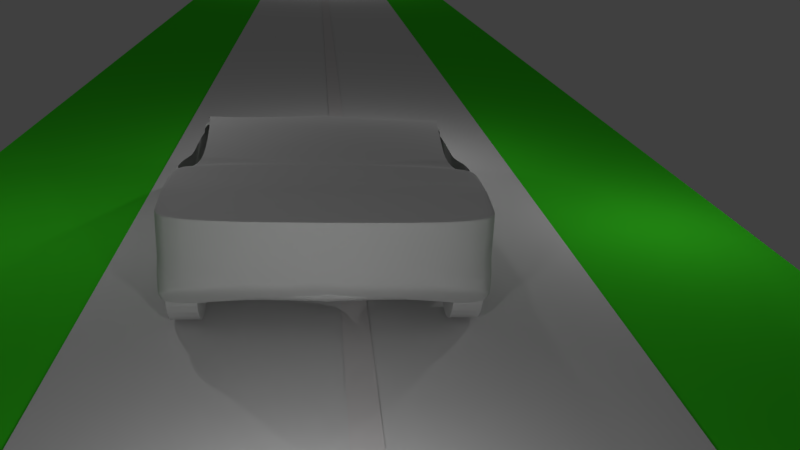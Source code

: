# Source: p4.blend  (saved by Blender 2.78.0; exported with 4.5.12 LTS)
import bpy
from mathutils import Matrix  # noqa: F401  (used for matrix-valued properties, if any)

bpy.ops.wm.read_factory_settings(use_empty=True)
scene = bpy.context.scene
scene.name = 'Scene'

# ---- collections
col_collection_1 = bpy.data.collections.new('Collection 1'); scene.collection.children.link(col_collection_1)

# ---- materials (node trees are filled in below, after node groups)
mat_material_006 = bpy.data.materials.new('Material.006')
mat_material_006.alpha_threshold = 0.0
mat_material_006.use_transparent_shadow = False
mat_material_006.roughness = 0.5
mat_material_002 = bpy.data.materials.new('Material.002')
mat_material_002.alpha_threshold = 0.0
mat_material_002.use_transparent_shadow = False
mat_material_002.roughness = 0.5
mat_material_004 = bpy.data.materials.new('Material.004')
mat_material_004.alpha_threshold = 0.0
mat_material_004.use_transparent_shadow = False
mat_material_004.diffuse_color = (0.8, 0.7761, 0.7761, 1.0)
mat_material_004.roughness = 0.5
mat_material_003 = bpy.data.materials.new('Material.003')
mat_material_003.alpha_threshold = 0.0
mat_material_003.use_transparent_shadow = False
mat_material_003.preview_render_type = 'FLAT'
mat_material_003.roughness = 0.5
mat_material_001 = bpy.data.materials.new('Material.001')
mat_material_001.alpha_threshold = 0.0
mat_material_001.use_transparent_shadow = False
mat_material_001.preview_render_type = 'FLAT'
mat_material_001.diffuse_color = (0.0562, 0.8, 0.02286, 1.0)
mat_material_001.specular_color = (0.114, 1.0, 0.006806)
mat_material_001.roughness = 0.5
mat_material_001.specular_intensity = 0.0
mat_material = bpy.data.materials.new('Material')
mat_material.alpha_threshold = 0.0
mat_material.use_transparent_shadow = False
mat_material.roughness = 0.5
mat_material.line_color = (0.0, 0.0, 0.0, 1.0)

# ---- material node trees

# ---- world
world_world = bpy.data.worlds.new('World'); scene.world = world_world
world_world.color = (0.05088, 0.05088, 0.05088)
world_world.use_sun_shadow = False
world_world.sun_shadow_jitter_overblur = 0.0
world_world.cycles.sampling_method = 'MANUAL'

# ---- cameras
cam_camera3a = bpy.data.cameras.new('Camera3a')
cam_camera3a.clip_end = 100.0
cam_camera3a.lens = 35.0
cam_camera3a.sensor_width = 32.0
cam_camera3a.sensor_height = 18.0
cam_camera3a.display_size = 2.0
cam_camera3a.dof.focus_distance = 0.0
cam_camera3a.dof.aperture_fstop = 128.0
cam_camera3a.dof.aperture_blades = 6
cam_camera = bpy.data.cameras.new('Camera')
cam_camera.clip_end = 100.0
cam_camera.lens = 35.0
cam_camera.sensor_width = 32.0
cam_camera.sensor_height = 18.0
cam_camera.ortho_scale = 7.314
cam_camera.dof.focus_distance = 0.0
cam_camera.dof.aperture_fstop = 128.0

# ---- lights
light_lamp_005 = bpy.data.lights.new('Lamp.005', 'POINT')
light_lamp_005.transmission_factor = 0.0
light_lamp_005.cutoff_distance = 30.0
light_lamp_005.energy = 100.0
light_lamp_005.shadow_buffer_clip_start = 1.001
light_lamp_005.shadow_soft_size = 0.1
light_lamp_005.shadow_maximum_resolution = 0.006
light_lamp_005.use_absolute_resolution = True
light_lamp_004 = bpy.data.lights.new('Lamp.004', 'POINT')
light_lamp_004.transmission_factor = 0.0
light_lamp_004.cutoff_distance = 30.0
light_lamp_004.energy = 100.0
light_lamp_004.shadow_buffer_clip_start = 1.001
light_lamp_004.shadow_soft_size = 0.1
light_lamp_004.shadow_maximum_resolution = 0.006
light_lamp_004.use_absolute_resolution = True
light_lamp_003 = bpy.data.lights.new('Lamp.003', 'POINT')
light_lamp_003.transmission_factor = 0.0
light_lamp_003.cutoff_distance = 30.0
light_lamp_003.energy = 100.0
light_lamp_003.shadow_buffer_clip_start = 1.001
light_lamp_003.shadow_soft_size = 0.1
light_lamp_003.shadow_maximum_resolution = 0.006
light_lamp_003.use_absolute_resolution = True
light_lamp_002 = bpy.data.lights.new('Lamp.002', 'POINT')
light_lamp_002.transmission_factor = 0.0
light_lamp_002.cutoff_distance = 30.0
light_lamp_002.energy = 100.0
light_lamp_002.shadow_buffer_clip_start = 1.001
light_lamp_002.shadow_soft_size = 0.1
light_lamp_002.shadow_maximum_resolution = 0.006
light_lamp_002.use_absolute_resolution = True
light_lamp_001 = bpy.data.lights.new('Lamp.001', 'POINT')
light_lamp_001.transmission_factor = 0.0
light_lamp_001.cutoff_distance = 30.0
light_lamp_001.energy = 100.0
light_lamp_001.shadow_buffer_clip_start = 1.001
light_lamp_001.shadow_soft_size = 0.1
light_lamp_001.shadow_maximum_resolution = 0.006
light_lamp_001.use_absolute_resolution = True
light_lamp = bpy.data.lights.new('Lamp', 'POINT')
light_lamp.transmission_factor = 0.0
light_lamp.cutoff_distance = 30.0
light_lamp.energy = 100.0
light_lamp.shadow_buffer_clip_start = 1.001
light_lamp.shadow_soft_size = 0.1
light_lamp.shadow_maximum_resolution = 0.006
light_lamp.use_absolute_resolution = True

# ---- meshes
me_cube_001 = bpy.data.meshes.new('Cube.001')
me_cube_001.from_pydata([(2.254, 4.399, -1.97), (2.254, -4.084, -1.203), (2.254, 4.399, -1.941), (2.254, -4.084, -0.2526), (1.788e-07, 4.399, -1.97), (0.0, -4.084, -1.203), (2.384e-07, 4.399, -1.941), (-5.364e-07, -4.084, -0.2526), (2.254, 3.457, -2.013), (1.52, -2.206, -1.772), (2.254, 1.634, -1.945), (2.254, 0.6289, -1.923), (2.254, -0.3137, -1.9), (2.254, -1.256, -1.878), (2.254, 3.457, -0.9279), (2.254, 2.514, -0.5677), (2.014, 0.6368, 0.00483), (1.906, -0.3018, 0.0665), (1.844, -1.242, 0.02586), (2.254, -2.627, -0.14), (2.254, -3.141, -0.14), (1.523e-07, 3.457, -0.9279), (6.623e-08, 2.514, -0.5677), (-1.987e-08, 1.571, -0.2301), (-1.06e-07, 0.6289, 0.06258), (-1.921e-07, -0.3137, 0.1526), (-2.782e-07, -1.256, 0.1301), (-3.643e-07, -2.641, -0.1317), (-4.503e-07, -3.141, -0.14), (5.96e-08, -1.256, -1.878), (7.947e-08, -0.3137, -1.9), (9.934e-08, 0.6289, -1.923), (1.192e-07, 1.571, -1.945), (1.391e-07, 2.514, -1.945), (1.589e-07, 3.457, -2.013), (1.689e-07, 3.928, -2.013), (2.254, 3.928, -2.013), (2.254, 3.928, -1.164), (1.954e-07, 3.928, -1.164), (2.254, -2.108, -1.772), (2.254, -2.121, -0.04043), (-3.325e-07, -2.13, -0.03516), (4.706e-08, -2.086, -1.772), (4.832e-08, -2.003, -1.841), (2.254, -2.023, -1.841), (1.849, -2.02, -0.1303), (-3.271e-07, -2.043, -0.01864), (1.517, -3.606, -1.653), (2.254, 2.035, -0.3963), (2.251e-08, 2.035, -0.3963), (1.29e-07, 2.035, -1.94), (2.254, 1.759, -1.952), (-1.131e-08, 1.665, -0.2682), (-2.752e-09, 1.759, -0.3062), (1.232e-07, 1.759, -1.952), (1.246e-07, 1.827, -1.931), (2.254, 1.827, -1.931), (2.254, 1.827, -0.3102), (3.439e-09, 1.827, -0.3102), (0.0, -4.084, -1.203), (2.254, 2.832, -0.6891), (9.523e-08, 2.832, -0.6891), (1.458e-07, 2.832, -1.941), (1.529e-07, 3.171, -2.007), (2.254, 3.171, -2.007), (2.254, 3.171, -0.8186), (1.262e-07, 3.171, -0.8186), (2.254, -3.56, -1.639), (2.254, -3.506, -0.1943), (-4.836e-07, -3.506, -0.1943), (2.254, 4.399, -1.969), (2.254, -4.084, -0.2518), (2.201e-07, 4.399, -1.97), (-3.714e-07, -4.084, -0.2518), (2.254, 3.457, -1.012), (2.254, 2.514, -0.5687), (2.254, 1.407, -0.5453), (2.254, 0.6289, -0.5266), (2.254, -0.3137, -0.4574), (2.254, -1.18, -0.2923), (2.254, -2.627, -0.1425), (2.254, -3.141, -0.1406), (2.254, 3.928, -1.458), (2.254, -2.117, -0.1932), (2.254, -2.031, -0.2027), (2.254, 2.035, -0.5997), (2.254, 1.759, -0.5738), (2.254, 1.827, -0.5809), (2.254, 2.832, -0.6883), (2.254, 3.171, -0.9129), (2.254, -3.56, -0.1832), (1.725e-07, 4.101, -1.997), (2.254, 4.101, -1.997), (2.254, 4.101, -1.449), (2.112e-07, 4.101, -1.449), (2.254, 4.101, -1.774), (2.254, 3.736, -2.013), (2.254, 3.736, -1.068), (1.778e-07, 3.736, -1.068), (1.648e-07, 3.736, -2.013), (2.254, 3.736, -1.168), (2.254, 0.1074, -1.911), (1.954, 0.1175, 0.03895), (-1.536e-07, 0.1074, 0.1124), (8.835e-08, 0.1074, -1.911), (2.254, 0.1074, -0.5317), (-3.173e-07, -4.084, -0.26), (2.254, 3.457, -1.017), (2.254, 2.514, -0.7908), (2.254, 1.473, -0.5484), (2.254, 0.6289, -1.664), (2.254, -0.3137, -1.569), (2.254, -1.18, -0.2953), (2.254, -2.627, -0.478), (2.254, -3.141, -0.4646), (2.254, 3.928, -1.452), (2.254, -2.116, -1.009), (2.254, -2.03, -0.2026), (2.254, 2.035, -0.5995), (2.254, 1.759, -0.5792), (2.254, 1.827, -0.5822), (2.254, 2.832, -0.9033), (2.254, 3.171, -0.9149), (2.254, -3.56, -0.8022), (2.254, 4.399, -1.969), (2.254, -4.084, -1.194), (2.141e-07, 4.399, -1.97), (2.254, 4.101, -1.784), (2.254, 3.736, -1.171), (2.254, 0.1074, -1.612), (2.254, -3.351, -0.1712), (-4.694e-07, -3.351, -0.1712), (2.254, -3.382, -0.165), (2.254, -3.382, -0.5855), (2.254, -2.884, -0.14), (-4.073e-07, -2.891, -0.1359), (2.254, -2.884, -0.1415), (2.254, -2.884, -0.4224), (2.254, -2.374, -0.09022), (-3.484e-07, -2.386, -0.08342), (2.254, -2.372, -0.1678), (2.254, -2.371, -0.6189), (4.528e-08, -2.208, -1.755), (2.254, -2.234, -1.755), (2.254, -2.244, -0.06466), (-3.402e-07, -2.255, -0.05865), (2.254, -2.241, -0.1809), (2.254, -2.24, -0.8194), (2.254, -0.5276, -1.895), (7.496e-08, -0.5276, -1.895), (2.254, -0.5276, -0.4199), (2.254, -0.5276, -1.54), (2.254, 1.1, -1.934), (1.093e-07, 1.1, -1.934), (2.254, 1.1, -0.5391), (2.254, 1.1, -1.692), (1.139e-07, 1.32, -1.939), (2.254, 1.32, -1.939), (2.254, 1.406, -0.5449), (2.254, 1.374, -1.702), (2.254, 3.056, -1.985), (2.254, 3.056, -0.7748), (1.157e-07, 3.056, -0.7748), (1.505e-07, 3.056, -1.985), (2.254, 3.056, -0.8369), (2.254, 3.056, -1.133), (1.253e-07, 1.862, -1.932), (2.254, 1.851, -1.932), (2.254, 1.862, -0.3248), (6.661e-09, 1.862, -0.3248), (2.254, 1.862, -0.5841), (2.254, 1.862, -0.5851), (2.254, 2.035, -0.9343), (2.254, 4.399, -1.969), (2.254, -4.084, -0.2534), (2.181e-07, 4.399, -1.97), (-3.532e-07, -4.084, -0.2983), (2.254, 3.457, -1.014), (2.254, 2.514, -0.636), (2.254, 1.429, -0.5464), (2.254, 0.6289, -0.9086), (2.254, -0.3137, -0.8307), (2.254, -1.18, -0.2933), (2.254, -2.627, -0.2552), (2.254, -3.141, -0.2494), (2.254, 3.928, -1.456), (2.254, -2.117, -0.5977), (2.254, -2.031, -0.2027), (2.254, 2.035, -0.5997), (2.254, 1.759, -0.5756), (2.254, 1.827, -0.5813), (2.254, 2.832, -0.7496), (2.254, 3.171, -0.9136), (2.254, -3.56, -0.4888), (2.254, 4.101, -1.777), (2.254, 3.736, -1.169), (2.254, 0.1074, -0.8946), (2.254, -3.382, -0.3606), (2.254, -2.884, -0.2359), (2.254, -2.372, -0.3411), (2.254, -2.241, -0.4388), (2.254, -0.5276, -0.7963), (2.254, 1.1, -0.9699), (2.254, 1.396, -1.021), (2.254, 3.056, -0.9365), (2.254, 1.862, -0.5844), (2.254, 1.851, -1.19), (-1.646e-07, -4.084, -0.7135), (2.254, -3.701, -1.205), (2.254, -4.084, -1.198), (-8.232e-08, -4.084, -0.9581), (2.254, -4.084, -1.2), (2.254, -3.696, -1.422), (2.254, -3.69, -0.988), (-2.468e-07, -4.084, -0.4694), (2.254, -4.084, -1.196), (2.254, 1.609, -1.945), (2.254, 0.6289, -1.915), (2.254, -0.3137, -1.903), (2.254, -1.244, -1.882), (2.254, -2.11, -1.773), (2.254, -2.024, -1.825), (2.254, 1.759, -1.945), (2.254, 1.772, -1.721), (2.254, 0.1074, -1.908), (2.254, -2.149, -1.609), (2.254, -0.5276, -1.894), (2.254, 1.1, -1.929), (2.254, 1.328, -1.935), (2.254, 1.545, -1.291), (2.254, 0.6289, -1.797), (2.254, -0.3137, -1.746), (2.254, -1.214, -1.138), (2.254, -2.113, -1.415), (2.254, -2.027, -1.065), (2.254, 1.759, -1.305), (2.254, 1.827, -1.187), (2.254, 0.1074, -1.769), (2.254, -2.126, -1.239), (2.254, -0.5276, -1.728), (2.254, 1.1, -1.818), (2.254, 1.35, -1.826), (2.254, -2.138, -1.029), (0.0, -4.084, -1.203), (-0.0332, -3.703, -1.684), (-0.005539, -2.168, -1.803), (2.254, 3.457, -1.854), (2.254, 3.928, -1.924), (2.254, 3.171, -1.833), (2.254, 4.101, -1.963), (2.254, 3.736, -1.879), (2.254, 4.399, -1.97), (1.844e-07, 4.399, -1.97), (2.254, 3.154, -1.849), (2.254, 4.399, -1.969), (1.909e-07, 4.399, -1.97), (2.254, 3.457, -1.672), (2.254, 3.928, -1.821), (2.254, 3.171, -1.633), (2.254, 4.101, -1.924), (2.254, 3.736, -1.725), (2.254, 3.171, -1.693), (2.254, 4.399, -1.969), (2.025e-07, 4.399, -1.97), (2.254, 3.457, -1.344), (2.254, 3.928, -1.636), (2.254, 3.171, -1.274), (2.254, 4.101, -1.854), (2.254, 3.736, -1.448), (2.254, 3.14, -1.413), (2.254, 4.399, -1.969), (2.093e-07, 4.399, -1.97), (2.254, 3.457, -1.153), (2.254, 3.928, -1.528), (2.254, 3.171, -1.064), (2.254, 4.101, -1.813), (2.254, 3.736, -1.286), (2.254, 3.123, -1.249), (2.254, 2.673, -0.6284), (8.073e-08, 2.673, -0.6284), (2.254, 2.673, -0.6285), (2.254, 2.673, -0.8199), (2.254, 2.673, -0.6928), (2.254, 2.275, -0.8083), (2.254, 1.949, -0.3605), (1.459e-08, 1.949, -0.3605), (2.254, 1.949, -0.5919), (2.254, 1.949, -0.5923), (2.254, 1.949, -0.592), (2.254, 1.949, -1.019), (2.254, 1.775, -1.561), (2.254, 1.761, -1.454), (1.515, 4.399, -1.97), (1.515, 4.399, -1.941), (1.515, 3.457, -2.013), (1.515, 2.514, -1.945), (1.515, 1.614, -1.945), (1.515, 0.6289, -1.923), (1.515, -0.3137, -1.9), (1.515, -1.256, -1.878), (1.515, 3.457, -0.9279), (1.515, 2.514, -0.5677), (1.515, 3.928, -1.164), (1.515, 3.928, -2.013), (1.515, -2.101, -1.772), (1.515, -2.016, -1.841), (1.515, 2.035, -0.3963), (1.515, 2.035, -1.94), (1.515, 1.759, -1.952), (1.515, 1.827, -1.931), (1.515, 1.827, -0.3102), (1.515, 2.832, -0.6891), (1.515, 2.832, -1.941), (1.515, 3.171, -2.007), (1.515, 3.171, -0.8186), (1.515, 4.399, -1.969), (1.515, 4.101, -1.997), (1.515, 4.101, -1.449), (1.515, 3.736, -1.068), (1.515, 3.736, -2.013), (1.515, 0.1074, -1.911), (1.515, 4.399, -1.969), (1.515, -2.226, -1.755), (1.515, -0.5276, -1.895), (1.515, 1.1, -1.934), (1.515, 1.32, -1.939), (1.515, 3.056, -1.985), (1.515, 3.056, -0.7748), (1.515, 1.862, -0.3248), (1.515, 1.855, -1.932), (1.515, 4.399, -1.969), (1.515, 4.399, -1.97), (1.515, 4.399, -1.97), (1.515, 4.399, -1.969), (1.515, 4.399, -1.969), (1.515, 2.673, -0.6284), (1.515, 1.949, -0.3605), (2.243, 1.808, -0.3184), (2.231, 1.819, -0.339), (0.2168, 1.811, -0.2812), (-1.06e-07, 0.6289, 0.06258), (0.2168, 1.811, -0.2812)], [(16, 337)], [(90, 68, 3, 71), (331, 292, 4, 252), (71, 3, 7, 73), (68, 69, 7, 3), (319, 294, 34, 99), (312, 295, 33, 62), (308, 296, 32, 54), (324, 297, 31, 153), (320, 298, 30, 104), (323, 299, 29, 149), (318, 98, 21, 300), (335, 279, 22, 301), (102, 103, 25, 17), (17, 25, 26, 18), (138, 139, 27, 19), (134, 135, 28, 20), (100, 97, 14, 74), (280, 278, 15, 75), (140, 138, 19, 80), (136, 134, 20, 81), (95, 93, 37, 82), (317, 94, 38, 302), (316, 303, 35, 91), (84, 45, 40, 83), (45, 46, 41, 40), (305, 304, 42, 43), (299, 305, 43, 29), (18, 26, 46, 45), (75, 15, 48, 85), (301, 22, 49, 306), (295, 307, 50, 33), (309, 308, 54, 55), (329, 309, 55, 166), (328, 169, 58, 310), (170, 168, 57, 87), (164, 161, 60, 88), (327, 162, 61, 311), (326, 312, 62, 163), (294, 313, 63, 34), (300, 21, 66, 314), (74, 14, 65, 89), (130, 131, 69, 68), (132, 130, 68, 90), (197, 132, 90, 193), (177, 74, 89, 192), (204, 164, 88, 191), (205, 170, 87, 190), (190, 87, 86, 189), (178, 75, 85, 188), (182, 79, 84, 187), (187, 84, 83, 186), (194, 95, 82, 185), (198, 136, 81, 184), (199, 140, 80, 183), (201, 150, 79, 182), (196, 105, 78, 181), (202, 154, 77, 180), (189, 86, 76, 179), (282, 280, 75, 178), (195, 100, 74, 177), (174, 71, 73, 176), (293, 315, 72, 6), (193, 90, 71, 174), (173, 70, 95, 194), (292, 316, 91, 4), (293, 6, 94, 317), (70, 2, 93, 95), (185, 82, 100, 195), (82, 37, 97, 100), (302, 38, 98, 318), (303, 319, 99, 35), (180, 77, 105, 196), (16, 24, 103, 102), (297, 320, 104, 31), (53, 57, 310, 58), (230, 110, 129, 237), (273, 115, 128, 276), (270, 124, 127, 275), (213, 123, 125, 215), (215, 125, 106, 214), (276, 128, 107, 272), (1, 211, 210, 5), (235, 119, 109, 229), (240, 155, 110, 230), (237, 129, 111, 231), (239, 151, 112, 232), (275, 127, 115, 273), (234, 117, 116, 233), (232, 112, 117, 234), (212, 208, 209, 211), (236, 120, 119, 235), (167, 290, 206, 171, 120, 236, 291, 223, 56), (67, 212, 211, 1), (272, 107, 122, 274), (330, 321, 126, 175), (184, 81, 132, 197), (81, 20, 130, 132), (20, 28, 131, 130), (183, 80, 136, 198), (80, 19, 134, 136), (19, 27, 135, 134), (200, 146, 140, 199), (146, 144, 138, 140), (144, 145, 139, 138), (304, 322, 142, 42), (40, 41, 145, 144), (83, 40, 144, 146), (186, 83, 146, 200), (233, 116, 147, 242, 238), (231, 111, 151, 239), (181, 78, 150, 201), (298, 323, 149, 30), (241, 159, 155, 240), (203, 158, 154, 202), (325, 324, 153, 156), (296, 325, 156, 32), (179, 76, 158, 203), (229, 109, 159, 241), (274, 122, 165, 277), (192, 89, 164, 204), (313, 326, 163, 63), (314, 66, 162, 327), (89, 65, 161, 164), (211, 209, 207, 210), (288, 286, 170, 205), (286, 284, 168, 170), (336, 285, 169, 328), (307, 329, 166, 50), (287, 288, 205, 171), (122, 192, 204, 165), (109, 179, 203, 159), (159, 203, 202, 155), (111, 181, 201, 151), (116, 186, 200, 147), (147, 200, 199, 141), (113, 183, 198, 137), (114, 184, 197, 133), (315, 330, 175, 72), (110, 180, 196, 129), (115, 185, 195, 128), (124, 173, 194, 127), (123, 193, 174, 125), (125, 174, 176, 106), (128, 195, 177, 107), (281, 282, 178, 108), (119, 189, 179, 109), (155, 202, 180, 110), (129, 196, 181, 111), (151, 201, 182, 112), (141, 199, 183, 113), (137, 198, 184, 114), (127, 194, 185, 115), (117, 187, 186, 116), (112, 182, 187, 117), (121, 191, 282, 281), (120, 190, 189, 119), (171, 205, 190, 120), (165, 204, 191, 121), (107, 177, 192, 122), (133, 197, 193, 123), (191, 88, 280, 282), (289, 287, 171, 206), (209, 215, 214, 207), (208, 213, 215, 209), (10, 216, 228, 157), (157, 228, 227, 152), (12, 218, 226, 148), (39, 220, 225, 143), (56, 223, 222, 51), (13, 219, 221, 44), (44, 221, 220, 39), (148, 226, 219, 13), (101, 224, 218, 12), (152, 227, 217, 11), (51, 222, 216, 10), (11, 217, 224, 101), (216, 229, 241, 228), (228, 241, 240, 227), (218, 231, 239, 226), (220, 233, 238, 225), (223, 291, 236, 235, 222), (219, 232, 234, 221), (221, 234, 233, 220), (226, 239, 232, 219), (224, 237, 231, 218), (227, 240, 230, 217), (222, 235, 229, 216), (217, 230, 237, 224), (1, 5, 67), (47, 67, 5, 59), (47, 244, 245, 9), (64, 248, 253, 160), (8, 246, 248, 64), (92, 249, 247, 36), (96, 250, 246, 8), (0, 251, 249, 92), (36, 247, 250, 96), (332, 331, 252, 255), (333, 332, 255, 263), (248, 258, 261, 253), (246, 256, 258, 248), (249, 259, 257, 247), (250, 260, 256, 246), (251, 254, 259, 249), (247, 257, 260, 250), (334, 333, 263, 271), (258, 266, 269, 261), (256, 264, 266, 258), (259, 267, 265, 257), (260, 268, 264, 256), (254, 262, 267, 259), (257, 265, 268, 260), (321, 334, 271, 126), (266, 274, 277, 269), (264, 272, 274, 266), (267, 275, 273, 265), (268, 276, 272, 264), (262, 270, 275, 267), (265, 273, 276, 268), (118, 172, 283, 108, 178, 188), (88, 60, 278, 280), (311, 61, 279, 335), (172, 118, 287, 289), (118, 188, 288, 287), (306, 49, 285, 336), (85, 48, 284, 286), (188, 85, 286, 288), (48, 306, 336, 284), (60, 311, 335, 278), (124, 270, 334, 321), (270, 262, 333, 334), (262, 254, 332, 333), (254, 251, 331, 332), (70, 173, 330, 315), (284, 336, 328, 168), (65, 314, 327, 161), (10, 157, 325, 296), (157, 152, 324, 325), (12, 148, 323, 298), (39, 143, 322, 304), (173, 124, 321, 330), (11, 101, 320, 297), (36, 96, 319, 303), (37, 302, 318, 97), (2, 293, 317, 93), (0, 92, 316, 292), (2, 70, 315, 293), (14, 300, 314, 65), (8, 64, 313, 294), (161, 327, 311, 60), (168, 328, 310, 57), (167, 56, 309, 329), (56, 51, 308, 309), (244, 47, 59, 243), (15, 301, 306, 48), (13, 44, 305, 299), (44, 39, 304, 305), (92, 36, 303, 316), (93, 317, 302, 37), (278, 335, 301, 15), (97, 318, 300, 14), (148, 13, 299, 323), (101, 12, 298, 320), (152, 11, 297, 324), (51, 10, 296, 308), (96, 8, 294, 319), (251, 0, 292, 331), (24, 16, 338, 339), (24, 339, 341, 340), (340, 341, 23, 24), (23, 341, 53, 52)])
me_cube_001.polygons.foreach_set('use_smooth', [True] * 271)
_uv = me_cube_001.uv_layers.new(name='UVMap')
_uv.uv.foreach_set('vector', [0.2879, 0.4519, 0.2926, 0.4517, 0.2507, 0.481, 0.2499, 0.4801, 0.8241, 0.4579, 0.824, 0.4573, 0.8743, 0.4231, 0.8746, 0.4245, 0.2499, 0.4801, 0.2507, 0.481, 0.2219, 0.6351, 0.2196, 0.6339, 0.2926, 0.4517, 0.2522, 0.634, 0.2219, 0.6351, 0.2507, 0.481, 0.8049, 0.4276, 0.7955, 0.4166, 0.8529, 0.3439, 0.8615, 0.3679, 0.7703, 0.3911, 0.7558, 0.3793, 0.8119, 0.2693, 0.8275, 0.2942, 0.7136, 0.3524, 0.7049, 0.3462, 0.7549, 0.2029, 0.7662, 0.2142, 0.6729, 0.3241, 0.6426, 0.3039, 0.6934, 0.1463, 0.7251, 0.1746, 0.6084, 0.2806, 0.58, 0.2609, 0.6274, 0.09383, 0.6571, 0.1166, 0.5651, 0.2507, 0.5143, 0.2187, 0.5586, 0.04587, 0.6123, 0.08281, 0.8126, 0.534, 0.893, 0.5627, 0.888, 0.5989, 0.8056, 0.5538, 0.7783, 0.612, 0.8642, 0.6888, 0.8584, 0.706, 0.7715, 0.6251, 0.5535, 0.533, 0.5271, 0.7577, 0.4967, 0.749, 0.5226, 0.5299, 0.5226, 0.5299, 0.4967, 0.749, 0.4678, 0.6478, 0.4542, 0.517, 0.3747, 0.4517, 0.354, 0.6043, 0.3297, 0.6016, 0.3566, 0.4423, 0.3374, 0.4399, 0.3093, 0.6031, 0.2947, 0.5938, 0.3191, 0.4413, 0.7885, 0.5051, 0.7894, 0.5106, 0.7807, 0.5227, 0.7799, 0.5178, 0.7467, 0.561, 0.7468, 0.5613, 0.7372, 0.5708, 0.7372, 0.5704, 0.3758, 0.4428, 0.3747, 0.4517, 0.3566, 0.4423, 0.3566, 0.4418, 0.3375, 0.4394, 0.3374, 0.4399, 0.3191, 0.4413, 0.319, 0.4408, 0.7987, 0.4771, 0.7987, 0.4906, 0.7945, 0.503, 0.7938, 0.49, 0.8202, 0.5004, 0.895, 0.5013, 0.895, 0.5399, 0.8161, 0.5209, 0.8149, 0.4432, 0.8104, 0.4357, 0.8663, 0.3829, 0.8701, 0.3962, 0.4018, 0.4509, 0.3974, 0.4987, 0.3907, 0.461, 0.3946, 0.4473, 0.3974, 0.4987, 0.3836, 0.6175, 0.3761, 0.6092, 0.3907, 0.461, 0.4609, 0.1875, 0.4527, 0.1834, 0.4945, 0.005455, 0.5025, 0.01015, 0.5143, 0.2187, 0.4609, 0.1875, 0.5025, 0.01015, 0.5586, 0.04587, 0.4315, 0.8266, 0.4236, 0.9839, 0.3488, 0.9848, 0.3547, 0.8244, 0.7372, 0.5704, 0.7372, 0.5708, 0.7076, 0.6013, 0.7043, 0.5747, 0.7715, 0.6251, 0.8584, 0.706, 0.8484, 0.7325, 0.7514, 0.6609, 0.7558, 0.3793, 0.7299, 0.3641, 0.7826, 0.2313, 0.8119, 0.2693, 0.7179, 0.3557, 0.7136, 0.3524, 0.7662, 0.2142, 0.7703, 0.2183, 0.7196, 0.357, 0.7179, 0.3557, 0.7703, 0.2183, 0.7723, 0.2203, 0.7431, 0.6777, 0.8353, 0.7585, 0.8263, 0.762, 0.7413, 0.6812, 0.6896, 0.581, 0.6956, 0.6187, 0.6931, 0.6224, 0.686, 0.5823, 0.765, 0.5357, 0.7658, 0.5407, 0.7554, 0.5523, 0.7552, 0.5521, 0.7932, 0.5824, 0.8771, 0.6459, 0.8698, 0.6716, 0.7848, 0.5993, 0.7799, 0.4003, 0.7703, 0.3911, 0.8275, 0.2942, 0.8374, 0.3116, 0.7955, 0.4166, 0.7846, 0.4054, 0.8419, 0.3197, 0.8529, 0.3439, 0.8056, 0.5538, 0.888, 0.5989, 0.8804, 0.6339, 0.797, 0.5737, 0.7799, 0.5178, 0.7807, 0.5227, 0.7709, 0.5348, 0.7701, 0.528, 0.3037, 0.4463, 0.2738, 0.6248, 0.2522, 0.634, 0.2926, 0.4517, 0.3014, 0.446, 0.3037, 0.4463, 0.2926, 0.4517, 0.2879, 0.4519, 0.296, 0.4211, 0.3014, 0.446, 0.2879, 0.4519, 0.276, 0.4132, 0.7798, 0.5174, 0.7799, 0.5178, 0.7701, 0.528, 0.7701, 0.5278, 0.7638, 0.5278, 0.765, 0.5357, 0.7552, 0.5521, 0.7545, 0.5468, 0.6896, 0.5809, 0.6896, 0.581, 0.686, 0.5823, 0.686, 0.5822, 0.686, 0.5822, 0.686, 0.5823, 0.6824, 0.5836, 0.6824, 0.5834, 0.7365, 0.5637, 0.7372, 0.5704, 0.7043, 0.5747, 0.7043, 0.5744, 0.4497, 0.4799, 0.4493, 0.4811, 0.4018, 0.4509, 0.4026, 0.451, 0.4026, 0.451, 0.4018, 0.4509, 0.3946, 0.4473, 0.4041, 0.3972, 0.7987, 0.4767, 0.7987, 0.4771, 0.7938, 0.49, 0.7935, 0.4902, 0.3376, 0.4279, 0.3375, 0.4394, 0.319, 0.4408, 0.3177, 0.4279, 0.3785, 0.4218, 0.3758, 0.4428, 0.3566, 0.4418, 0.3576, 0.4279, 0.5081, 0.4582, 0.496, 0.4996, 0.4493, 0.4811, 0.4497, 0.4799, 0.557, 0.4789, 0.5455, 0.5218, 0.5122, 0.5073, 0.5244, 0.4651, 0.6333, 0.513, 0.6237, 0.5674, 0.5854, 0.5486, 0.596, 0.5016, 0.6824, 0.5834, 0.6824, 0.5836, 0.6741, 0.5864, 0.6769, 0.5853, 0.7459, 0.5549, 0.7467, 0.561, 0.7372, 0.5704, 0.7365, 0.5637, 0.7885, 0.5047, 0.7885, 0.5051, 0.7799, 0.5178, 0.7798, 0.5174, 0.249, 0.4792, 0.2499, 0.4801, 0.2196, 0.6339, 0.2176, 0.6329, 0.8251, 0.4625, 0.8248, 0.4613, 0.8766, 0.4334, 0.877, 0.435, 0.276, 0.4132, 0.2879, 0.4519, 0.2499, 0.4801, 0.249, 0.4792, 0.8079, 0.4681, 0.8079, 0.4684, 0.7987, 0.4771, 0.7987, 0.4767, 0.824, 0.4573, 0.8149, 0.4432, 0.8701, 0.3962, 0.8743, 0.4231, 0.8251, 0.4625, 0.877, 0.435, 0.895, 0.5013, 0.8202, 0.5004, 0.8079, 0.4684, 0.808, 0.4696, 0.7987, 0.4906, 0.7987, 0.4771, 0.7935, 0.4902, 0.7938, 0.49, 0.7885, 0.5051, 0.7885, 0.5047, 0.7938, 0.49, 0.7945, 0.503, 0.7894, 0.5106, 0.7885, 0.5051, 0.8161, 0.5209, 0.895, 0.5399, 0.893, 0.5627, 0.8126, 0.534, 0.8104, 0.4357, 0.8049, 0.4276, 0.8615, 0.3679, 0.8663, 0.3829, 0.596, 0.5016, 0.5854, 0.5486, 0.5455, 0.5218, 0.557, 0.4789, 0.5916, 0.5369, 0.5647, 0.7684, 0.5271, 0.7577, 0.5535, 0.533, 0.6426, 0.3039, 0.6084, 0.2806, 0.6571, 0.1166, 0.6934, 0.1463, 0.8039, 0.7661, 0.6931, 0.6224, 0.7413, 0.6812, 0.8263, 0.762, 0.6188, 0.3988, 0.6153, 0.4132, 0.5787, 0.3965, 0.5832, 0.3793, 0.7932, 0.4871, 0.7932, 0.4905, 0.7885, 0.5042, 0.788, 0.4986, 0.8079, 0.4674, 0.8079, 0.4677, 0.7987, 0.4763, 0.7988, 0.4748, 0.2394, 0.3757, 0.2593, 0.365, 0.202, 0.4406, 0.2006, 0.4403, 0.2006, 0.4403, 0.202, 0.4406, 0.216, 0.6319, 0.2056, 0.626, 0.788, 0.4986, 0.7885, 0.5042, 0.7798, 0.5171, 0.7789, 0.5086, 0.197, 0.4389, 0.1985, 0.4395, 0.1818, 0.6141, 0.1699, 0.6092, 0.6872, 0.4924, 0.6805, 0.582, 0.6545, 0.5787, 0.6721, 0.4896, 0.6503, 0.4148, 0.6476, 0.4285, 0.6153, 0.4132, 0.6188, 0.3988, 0.5832, 0.3793, 0.5787, 0.3965, 0.5482, 0.3816, 0.5539, 0.362, 0.5377, 0.353, 0.532, 0.3737, 0.4501, 0.4783, 0.4751, 0.3832, 0.7988, 0.4748, 0.7987, 0.4763, 0.7932, 0.4905, 0.7932, 0.4871, 0.4202, 0.3463, 0.4033, 0.4511, 0.4121, 0.3486, 0.4265, 0.3052, 0.4751, 0.3832, 0.4501, 0.4783, 0.4033, 0.4511, 0.4202, 0.3463, 0.1776, 0.347, 0.2104, 0.3566, 0.1996, 0.4399, 0.1985, 0.4395, 0.6907, 0.5077, 0.686, 0.582, 0.6805, 0.582, 0.6872, 0.4924, 0.7017, 0.4282, 0.6922, 0.4645, 0.6925, 0.5078, 0.6896, 0.5807, 0.686, 0.582, 0.6907, 0.5077, 0.6901, 0.4747, 0.6938, 0.449, 0.7002, 0.4275, 0.15, 0.3102, 0.1776, 0.347, 0.1985, 0.4395, 0.197, 0.4389, 0.7789, 0.5086, 0.7798, 0.5171, 0.77, 0.5276, 0.7685, 0.5174, 0.8247, 0.4607, 0.8246, 0.4602, 0.876, 0.4304, 0.8763, 0.4319, 0.3177, 0.4279, 0.319, 0.4408, 0.3014, 0.446, 0.296, 0.4211, 0.319, 0.4408, 0.3191, 0.4413, 0.3037, 0.4463, 0.3014, 0.446, 0.3191, 0.4413, 0.2947, 0.5938, 0.2738, 0.6248, 0.3037, 0.4463, 0.3576, 0.4279, 0.3566, 0.4418, 0.3375, 0.4394, 0.3376, 0.4279, 0.3566, 0.4418, 0.3566, 0.4423, 0.3374, 0.4399, 0.3375, 0.4394, 0.3566, 0.4423, 0.3297, 0.6016, 0.3093, 0.6031, 0.3374, 0.4399, 0.3906, 0.4135, 0.3855, 0.4443, 0.3758, 0.4428, 0.3785, 0.4218, 0.3855, 0.4443, 0.3833, 0.4565, 0.3747, 0.4517, 0.3758, 0.4428, 0.3833, 0.4565, 0.3683, 0.6089, 0.354, 0.6043, 0.3747, 0.4517, 0.4527, 0.1834, 0.4433, 0.1789, 0.4853, 0.0001089, 0.4945, 0.005455, 0.3907, 0.461, 0.3761, 0.6092, 0.3683, 0.6089, 0.3833, 0.4565, 0.3946, 0.4473, 0.3907, 0.461, 0.3833, 0.4565, 0.3855, 0.4443, 0.4041, 0.3972, 0.3946, 0.4473, 0.3855, 0.4443, 0.3906, 0.4135, 0.4265, 0.3052, 0.4121, 0.3486, 0.3992, 0.3654, 0.4112, 0.3454, 0.4195, 0.3231, 0.5539, 0.362, 0.5482, 0.3816, 0.532, 0.3737, 0.5377, 0.353, 0.5244, 0.4651, 0.5122, 0.5073, 0.496, 0.4996, 0.5081, 0.4582, 0.58, 0.2609, 0.5651, 0.2507, 0.6123, 0.08281, 0.6274, 0.09383, 0.6671, 0.422, 0.6667, 0.4363, 0.6476, 0.4285, 0.6503, 0.4148, 0.657, 0.5164, 0.6492, 0.5772, 0.6237, 0.5674, 0.6333, 0.513, 0.6868, 0.3339, 0.6729, 0.3241, 0.7251, 0.1746, 0.7391, 0.1875, 0.7049, 0.3462, 0.6868, 0.3339, 0.7391, 0.1875, 0.7549, 0.2029, 0.651, 0.5777, 0.6492, 0.5772, 0.6492, 0.5772, 0.657, 0.5164, 0.6721, 0.4896, 0.6545, 0.5787, 0.6667, 0.4363, 0.6671, 0.422, 0.7685, 0.5174, 0.77, 0.5276, 0.7627, 0.5138, 0.7653, 0.5052, 0.7701, 0.5278, 0.7701, 0.528, 0.765, 0.5357, 0.7638, 0.5278, 0.7846, 0.4054, 0.7799, 0.4003, 0.8374, 0.3116, 0.8419, 0.3197, 0.797, 0.5737, 0.8804, 0.6339, 0.8771, 0.6459, 0.7932, 0.5824, 0.7701, 0.528, 0.7709, 0.5348, 0.7658, 0.5407, 0.765, 0.5357, 0.1985, 0.4395, 0.1996, 0.4399, 0.1936, 0.6197, 0.1818, 0.6141, 0.6962, 0.5785, 0.6962, 0.5787, 0.6896, 0.581, 0.6896, 0.5809, 0.6962, 0.5787, 0.7017, 0.6096, 0.6956, 0.6187, 0.6896, 0.581, 0.7472, 0.6692, 0.8419, 0.7476, 0.8353, 0.7585, 0.7431, 0.6777, 0.7299, 0.3641, 0.7196, 0.357, 0.7723, 0.2203, 0.7826, 0.2313, 0.6962, 0.5783, 0.6962, 0.5785, 0.6896, 0.5809, 0.6896, 0.5807, 0.77, 0.5276, 0.7701, 0.5278, 0.7638, 0.5278, 0.7627, 0.5138, 0.6545, 0.5787, 0.651, 0.5777, 0.657, 0.5164, 0.6667, 0.4363, 0.6667, 0.4363, 0.657, 0.5164, 0.6333, 0.513, 0.6476, 0.4285, 0.5482, 0.3816, 0.5244, 0.4651, 0.5081, 0.4582, 0.532, 0.3737, 0.4121, 0.3486, 0.4041, 0.3972, 0.3906, 0.4135, 0.3992, 0.3654, 0.3992, 0.3654, 0.3906, 0.4135, 0.3785, 0.4218, 0.3839, 0.3864, 0.3599, 0.3987, 0.3576, 0.4279, 0.3376, 0.4279, 0.3378, 0.403, 0.3151, 0.3985, 0.3177, 0.4279, 0.296, 0.4211, 0.2889, 0.3873, 0.8248, 0.4613, 0.8247, 0.4607, 0.8763, 0.4319, 0.8766, 0.4334, 0.6153, 0.4132, 0.596, 0.5016, 0.557, 0.4789, 0.5787, 0.3965, 0.7932, 0.4905, 0.7935, 0.4902, 0.7885, 0.5047, 0.7885, 0.5042, 0.8079, 0.4677, 0.8079, 0.4681, 0.7987, 0.4767, 0.7987, 0.4763, 0.2593, 0.365, 0.276, 0.4132, 0.249, 0.4792, 0.202, 0.4406, 0.202, 0.4406, 0.249, 0.4792, 0.2176, 0.6329, 0.216, 0.6319, 0.7885, 0.5042, 0.7885, 0.5047, 0.7798, 0.5174, 0.7798, 0.5171, 0.7445, 0.5429, 0.7459, 0.5549, 0.7365, 0.5637, 0.7351, 0.548, 0.6805, 0.582, 0.6805, 0.5825, 0.6574, 0.5848, 0.6641, 0.5837, 0.6476, 0.4285, 0.6333, 0.513, 0.596, 0.5016, 0.6153, 0.4132, 0.5787, 0.3965, 0.557, 0.4789, 0.5244, 0.4651, 0.5482, 0.3816, 0.532, 0.3737, 0.5081, 0.4582, 0.4497, 0.4799, 0.4501, 0.4783, 0.3839, 0.3864, 0.3785, 0.4218, 0.3576, 0.4279, 0.3599, 0.3987, 0.3378, 0.403, 0.3376, 0.4279, 0.3177, 0.4279, 0.3151, 0.3985, 0.7987, 0.4763, 0.7987, 0.4767, 0.7935, 0.4902, 0.7932, 0.4905, 0.4033, 0.4511, 0.4026, 0.451, 0.4041, 0.3972, 0.4121, 0.3486, 0.4501, 0.4783, 0.4497, 0.4799, 0.4026, 0.451, 0.4033, 0.4511, 0.7529, 0.5335, 0.7545, 0.5468, 0.7459, 0.5549, 0.7445, 0.5429, 0.686, 0.582, 0.686, 0.5822, 0.6805, 0.5825, 0.6805, 0.582, 0.6896, 0.5807, 0.6896, 0.5809, 0.686, 0.5822, 0.686, 0.582, 0.7627, 0.5138, 0.7638, 0.5278, 0.7545, 0.5468, 0.7529, 0.5335, 0.7798, 0.5171, 0.7798, 0.5174, 0.7701, 0.5278, 0.77, 0.5276, 0.2889, 0.3873, 0.296, 0.4211, 0.276, 0.4132, 0.2593, 0.365, 0.7545, 0.5468, 0.7552, 0.5521, 0.7467, 0.561, 0.7459, 0.5549, 0.6982, 0.5269, 0.6962, 0.5783, 0.6896, 0.5807, 0.6925, 0.5078, 0.1996, 0.4399, 0.2006, 0.4403, 0.2056, 0.626, 0.1936, 0.6197, 0.2104, 0.3566, 0.2394, 0.3757, 0.2006, 0.4403, 0.1996, 0.4399, 0.6897, 0.4213, 0.6831, 0.4182, 0.6683, 0.4108, 0.6678, 0.4101, 0.6678, 0.4101, 0.6683, 0.4108, 0.6527, 0.403, 0.6528, 0.4024, 0.5595, 0.3445, 0.5593, 0.345, 0.542, 0.3339, 0.5422, 0.3333, 0.4392, 0.2669, 0.439, 0.2671, 0.4308, 0.283, 0.43, 0.2646, 0.7002, 0.4275, 0.6938, 0.449, 0.6961, 0.4248, 0.6962, 0.4242, 0.4945, 0.3007, 0.4972, 0.3041, 0.4464, 0.2682, 0.447, 0.2668, 0.447, 0.2668, 0.4464, 0.2682, 0.439, 0.2671, 0.4392, 0.2669, 0.5422, 0.3333, 0.542, 0.3339, 0.4972, 0.3041, 0.4945, 0.3007, 0.5875, 0.3635, 0.5873, 0.3643, 0.5593, 0.345, 0.5595, 0.3445, 0.6528, 0.4024, 0.6527, 0.403, 0.6218, 0.3862, 0.622, 0.3853, 0.6962, 0.4242, 0.6961, 0.4248, 0.6831, 0.4182, 0.6897, 0.4213, 0.622, 0.3853, 0.6218, 0.3862, 0.5873, 0.3643, 0.5875, 0.3635, 0.6831, 0.4182, 0.6721, 0.4896, 0.6671, 0.422, 0.6683, 0.4108, 0.6683, 0.4108, 0.6671, 0.422, 0.6503, 0.4148, 0.6527, 0.403, 0.5593, 0.345, 0.5539, 0.362, 0.5377, 0.353, 0.542, 0.3339, 0.439, 0.2671, 0.4265, 0.3052, 0.4195, 0.3231, 0.4308, 0.283, 0.6938, 0.449, 0.6901, 0.4747, 0.6907, 0.5077, 0.6872, 0.4924, 0.6961, 0.4248, 0.4972, 0.3041, 0.4751, 0.3832, 0.4202, 0.3463, 0.4464, 0.2682, 0.4464, 0.2682, 0.4202, 0.3463, 0.4265, 0.3052, 0.439, 0.2671, 0.542, 0.3339, 0.5377, 0.353, 0.4751, 0.3832, 0.4972, 0.3041, 0.5873, 0.3643, 0.5832, 0.3793, 0.5539, 0.362, 0.5593, 0.345, 0.6527, 0.403, 0.6503, 0.4148, 0.6188, 0.3988, 0.6218, 0.3862, 0.6961, 0.4248, 0.6872, 0.4924, 0.6721, 0.4896, 0.6831, 0.4182, 0.6218, 0.3862, 0.6188, 0.3988, 0.5832, 0.3793, 0.5873, 0.3643, 0.197, 0.4389, 0.1699, 0.6092, 0.15, 0.3102, 0.1408, 0.4033, 0.15, 0.3102, 0.1699, 0.6092, 0.1676, 0.61, 0.1408, 0.4033, 0.1191, 0.5987, 0.0001089, 0.5492, 0.03178, 0.3609, 0.7691, 0.4513, 0.7673, 0.4633, 0.7666, 0.462, 0.7638, 0.4493, 0.7804, 0.4564, 0.7789, 0.4659, 0.7673, 0.4633, 0.7691, 0.4513, 0.7993, 0.4657, 0.7993, 0.4675, 0.7943, 0.468, 0.7948, 0.4637, 0.7894, 0.461, 0.7883, 0.468, 0.7789, 0.4659, 0.7804, 0.4564, 0.8077, 0.4662, 0.8078, 0.4665, 0.7993, 0.4675, 0.7993, 0.4657, 0.7948, 0.4637, 0.7943, 0.468, 0.7883, 0.468, 0.7894, 0.461, 0.8243, 0.4585, 0.8241, 0.4579, 0.8746, 0.4245, 0.875, 0.426, 0.8244, 0.459, 0.8243, 0.4585, 0.875, 0.426, 0.8753, 0.4275, 0.7673, 0.4633, 0.7669, 0.4776, 0.767, 0.4716, 0.7666, 0.462, 0.7789, 0.4659, 0.7779, 0.477, 0.7669, 0.4776, 0.7673, 0.4633, 0.7993, 0.4675, 0.7992, 0.4693, 0.7938, 0.473, 0.7943, 0.468, 0.7883, 0.468, 0.7876, 0.4762, 0.7779, 0.477, 0.7789, 0.4659, 0.8078, 0.4665, 0.8078, 0.4668, 0.7992, 0.4693, 0.7993, 0.4675, 0.7943, 0.468, 0.7938, 0.473, 0.7876, 0.4762, 0.7883, 0.468, 0.8245, 0.4596, 0.8244, 0.459, 0.8753, 0.4275, 0.8757, 0.4289, 0.7669, 0.4776, 0.7671, 0.5033, 0.7656, 0.4935, 0.767, 0.4716, 0.7779, 0.477, 0.7781, 0.4971, 0.7671, 0.5033, 0.7669, 0.4776, 0.7992, 0.4693, 0.7989, 0.4728, 0.7934, 0.4822, 0.7938, 0.473, 0.7876, 0.4762, 0.7876, 0.4907, 0.7781, 0.4971, 0.7779, 0.477, 0.8078, 0.4668, 0.8078, 0.467, 0.7989, 0.4728, 0.7992, 0.4693, 0.7938, 0.473, 0.7934, 0.4822, 0.7876, 0.4907, 0.7876, 0.4762, 0.8246, 0.4602, 0.8245, 0.4596, 0.8757, 0.4289, 0.876, 0.4304, 0.7671, 0.5033, 0.7685, 0.5174, 0.7653, 0.5052, 0.7656, 0.4935, 0.7781, 0.4971, 0.7789, 0.5086, 0.7685, 0.5174, 0.7671, 0.5033, 0.7989, 0.4728, 0.7988, 0.4748, 0.7932, 0.4871, 0.7934, 0.4822, 0.7876, 0.4907, 0.788, 0.4986, 0.7789, 0.5086, 0.7781, 0.4971, 0.8078, 0.467, 0.8079, 0.4674, 0.7988, 0.4748, 0.7989, 0.4728, 0.7934, 0.4822, 0.7932, 0.4871, 0.788, 0.4986, 0.7876, 0.4907, 0.7041, 0.5742, 0.7037, 0.5358, 0.7203, 0.5495, 0.7351, 0.548, 0.7365, 0.5637, 0.7043, 0.5744, 0.7552, 0.5521, 0.7554, 0.5523, 0.7468, 0.5613, 0.7467, 0.561, 0.7848, 0.5993, 0.8698, 0.6716, 0.8642, 0.6888, 0.7783, 0.612, 0.7037, 0.5358, 0.7041, 0.5742, 0.6962, 0.5783, 0.6982, 0.5269, 0.7041, 0.5742, 0.7043, 0.5744, 0.6962, 0.5785, 0.6962, 0.5783, 0.7514, 0.6609, 0.8484, 0.7325, 0.8419, 0.7476, 0.7472, 0.6692, 0.7043, 0.5747, 0.7076, 0.6013, 0.7017, 0.6096, 0.6962, 0.5787, 0.7043, 0.5744, 0.7043, 0.5747, 0.6962, 0.5787, 0.6962, 0.5785, 0.7076, 0.6013, 0.7514, 0.6609, 0.7472, 0.6692, 0.7017, 0.6096, 0.7554, 0.5523, 0.7848, 0.5993, 0.7783, 0.612, 0.7468, 0.5613, 0.8079, 0.4677, 0.8079, 0.4674, 0.8245, 0.4596, 0.8246, 0.4602, 0.8079, 0.4674, 0.8078, 0.467, 0.8244, 0.459, 0.8245, 0.4596, 0.8078, 0.467, 0.8078, 0.4668, 0.8243, 0.4585, 0.8244, 0.459, 0.8078, 0.4668, 0.8078, 0.4665, 0.8241, 0.4579, 0.8243, 0.4585, 0.8079, 0.4684, 0.8079, 0.4681, 0.8247, 0.4607, 0.8248, 0.4613, 0.7017, 0.6096, 0.7472, 0.6692, 0.7431, 0.6777, 0.6956, 0.6187, 0.7709, 0.5348, 0.797, 0.5737, 0.7932, 0.5824, 0.7658, 0.5407, 0.6897, 0.4213, 0.6678, 0.4101, 0.6868, 0.3339, 0.7049, 0.3462, 0.6678, 0.4101, 0.6528, 0.4024, 0.6729, 0.3241, 0.6868, 0.3339, 0.5595, 0.3445, 0.5422, 0.3333, 0.5651, 0.2507, 0.58, 0.2609, 0.4392, 0.2669, 0.43, 0.2646, 0.4433, 0.1789, 0.4527, 0.1834, 0.8079, 0.4681, 0.8079, 0.4677, 0.8246, 0.4602, 0.8247, 0.4607, 0.622, 0.3853, 0.5875, 0.3635, 0.6084, 0.2806, 0.6426, 0.3039, 0.7948, 0.4637, 0.7894, 0.461, 0.8049, 0.4276, 0.8104, 0.4357, 0.7945, 0.503, 0.8161, 0.5209, 0.8126, 0.534, 0.7894, 0.5106, 0.808, 0.4696, 0.8251, 0.4625, 0.8202, 0.5004, 0.7987, 0.4906, 0.8077, 0.4662, 0.7993, 0.4657, 0.8149, 0.4432, 0.824, 0.4573, 0.808, 0.4696, 0.8079, 0.4684, 0.8248, 0.4613, 0.8251, 0.4625, 0.7807, 0.5227, 0.8056, 0.5538, 0.797, 0.5737, 0.7709, 0.5348, 0.7804, 0.4564, 0.7691, 0.4513, 0.7846, 0.4054, 0.7955, 0.4166, 0.7658, 0.5407, 0.7932, 0.5824, 0.7848, 0.5993, 0.7554, 0.5523, 0.6956, 0.6187, 0.7431, 0.6777, 0.7413, 0.6812, 0.6931, 0.6224, 0.7017, 0.4282, 0.7002, 0.4275, 0.7179, 0.3557, 0.7196, 0.357, 0.7002, 0.4275, 0.6962, 0.4242, 0.7136, 0.3524, 0.7179, 0.3557, 0.1191, 0.5987, 0.1408, 0.4033, 0.1676, 0.61, 0.1675, 0.6114, 0.7372, 0.5708, 0.7715, 0.6251, 0.7514, 0.6609, 0.7076, 0.6013, 0.4945, 0.3007, 0.447, 0.2668, 0.4609, 0.1875, 0.5143, 0.2187, 0.447, 0.2668, 0.4392, 0.2669, 0.4527, 0.1834, 0.4609, 0.1875, 0.7993, 0.4657, 0.7948, 0.4637, 0.8104, 0.4357, 0.8149, 0.4432, 0.8301, 0.9071, 0.7053, 0.9491, 0.7334, 0.8523, 0.8485, 0.8166, 0.7468, 0.5613, 0.7783, 0.612, 0.7715, 0.6251, 0.7372, 0.5708, 0.7894, 0.5106, 0.8126, 0.534, 0.8056, 0.5538, 0.7807, 0.5227, 0.5422, 0.3333, 0.4945, 0.3007, 0.5143, 0.2187, 0.5651, 0.2507, 0.5875, 0.3635, 0.5595, 0.3445, 0.58, 0.2609, 0.6084, 0.2806, 0.6528, 0.4024, 0.622, 0.3853, 0.6426, 0.3039, 0.6729, 0.3241, 0.6962, 0.4242, 0.6897, 0.4213, 0.7049, 0.3462, 0.7136, 0.3524, 0.7894, 0.461, 0.7804, 0.4564, 0.7955, 0.4166, 0.8049, 0.4276, 0.8078, 0.4665, 0.8077, 0.4662, 0.824, 0.4573, 0.8241, 0.4579, 0.08209, 0.8971, 0.1984, 0.7913, 0.252, 0.8926, 0.1357, 0.9984, 0.08209, 0.8971, 0.1357, 0.9984, 0.1346, 0.9999, 0.08098, 0.8986, 0.08098, 0.8986, 0.0001089, 0.7913, 0.02733, 0.7974, 0.08209, 0.8971, 0.2524, 0.7913, 0.2744, 0.7913, 0.2624, 0.806, 0.2522, 0.7916])
me_cube_001.materials.append(mat_material_006)
me_cube_001.use_remesh_preserve_volume = False
me_cube_001.use_remesh_preserve_attributes = False
me_cube_001.use_mirror_vertex_groups = False
me_cube_001.update()
me_cylinder_003 = bpy.data.meshes.new('Cylinder.003')
me_cylinder_003.from_pydata([(0.0, 1.0, -1.0), (0.0, 1.0, 1.0), (0.1951, 0.9808, -1.0), (0.1951, 0.9808, 1.0), (0.3827, 0.9239, -1.0), (0.3827, 0.9239, 1.0), (0.5556, 0.8315, -1.0), (0.5556, 0.8315, 1.0), (0.7071, 0.7071, -1.0), (0.7071, 0.7071, 1.0), (0.8315, 0.5556, -1.0), (0.8315, 0.5556, 1.0), (0.924, 0.3825, -1.0), (0.9239, 0.3827, 1.0), (0.9807, 0.1953, -1.0), (0.9808, 0.1951, 1.0), (1.0, 0.0, -1.0), (1.0, 0.0, 1.0), (0.9808, -0.1951, -1.0), (0.9808, -0.1951, 1.0), (0.9239, -0.3827, -1.0), (0.9239, -0.3827, 1.0), (0.8315, -0.5556, -1.0), (0.8315, -0.5556, 1.0), (0.7071, -0.7071, -1.0), (0.7071, -0.7071, 1.0), (0.5556, -0.8315, -1.0), (0.5556, -0.8315, 1.0), (0.3827, -0.9239, -1.0), (0.3827, -0.9239, 1.0), (0.1951, -0.9808, -1.0), (0.1951, -0.9808, 1.0), (0.0, -1.0, -1.0), (0.0, -1.0, 1.0), (-0.1951, -0.9808, -1.0), (-0.1951, -0.9808, 1.0), (-0.3827, -0.9239, -1.0), (-0.3827, -0.9239, 1.0), (-0.5556, -0.8315, -1.0), (-0.5556, -0.8315, 1.0), (-0.7071, -0.7071, -1.0), (-0.7071, -0.7071, 1.0), (-0.8315, -0.5556, -1.0), (-0.8315, -0.5556, 1.0), (-0.9239, -0.3827, -1.0), (-0.9239, -0.3827, 1.0), (-0.9808, -0.1951, -1.0), (-0.9808, -0.1951, 1.0), (-1.0, 0.0, -1.0), (-1.0, 0.0, 1.0), (-0.9808, 0.1951, -1.0), (-0.9808, 0.1951, 1.0), (-0.9239, 0.3827, -1.0), (-0.9239, 0.3827, 1.0), (-0.8315, 0.5556, -1.0), (-0.8315, 0.5556, 1.0), (-0.7071, 0.7071, -1.0), (-0.7071, 0.7071, 1.0), (-0.5556, 0.8315, -1.0), (-0.5556, 0.8315, 1.0), (-0.3827, 0.9239, -1.0), (-0.3827, 0.9239, 1.0), (-0.1951, 0.9808, -1.0), (-0.1951, 0.9808, 1.0)], [], [(0, 1, 3, 2), (2, 3, 5, 4), (4, 5, 7, 6), (6, 7, 9, 8), (8, 9, 11, 10), (10, 11, 13, 12), (12, 13, 15, 14), (14, 15, 17, 16), (16, 17, 19, 18), (18, 19, 21, 20), (20, 21, 23, 22), (22, 23, 25, 24), (24, 25, 27, 26), (26, 27, 29, 28), (28, 29, 31, 30), (30, 31, 33, 32), (32, 33, 35, 34), (34, 35, 37, 36), (36, 37, 39, 38), (38, 39, 41, 40), (40, 41, 43, 42), (42, 43, 45, 44), (44, 45, 47, 46), (46, 47, 49, 48), (48, 49, 51, 50), (50, 51, 53, 52), (52, 53, 55, 54), (54, 55, 57, 56), (56, 57, 59, 58), (58, 59, 61, 60), (3, 1, 63, 61, 59, 57, 55, 53, 51, 49, 47, 45, 43, 41, 39, 37, 35, 33, 31, 29, 27, 25, 23, 21, 19, 17, 15, 13, 11, 9, 7, 5), (60, 61, 63, 62), (62, 63, 1, 0), (0, 2, 4, 6, 8, 10, 12, 14, 16, 18, 20, 22, 24, 26, 28, 30, 32, 34, 36, 38, 40, 42, 44, 46, 48, 50, 52, 54, 56, 58, 60, 62)])
_uv = me_cylinder_003.uv_layers.new(name='UVMap')
_uv.uv.foreach_set('vector', [0.1981, 0.2998, 0.02335, 0.5644, 0.02432, 0.4607, 0.1988, 0.2979, 0.1988, 0.2979, 0.02432, 0.4607, 0.0234, 0.3855, 0.1996, 0.2963, 0.1996, 0.2963, 0.0234, 0.3855, 0.02222, 0.3273, 0.2005, 0.2948, 0.2005, 0.2948, 0.02222, 0.3273, 0.02499, 0.2748, 0.2014, 0.2936, 0.2014, 0.2936, 0.02499, 0.2748, 0.0249, 0.2144, 0.2024, 0.2925, 0.2024, 0.2925, 0.0249, 0.2144, 0.02314, 0.17, 0.2034, 0.2915, 0.2034, 0.2915, 0.02314, 0.17, 0.02349, 0.03731, 0.2045, 0.2908, 0.2045, 0.2908, 0.02349, 0.03731, 0.1056, 0.03695, 0.2057, 0.2901, 0.2057, 0.2901, 0.1056, 0.03695, 0.1524, 0.03821, 0.2055, 0.2932, 0.2055, 0.2932, 0.1524, 0.03821, 0.1808, 0.03775, 0.2053, 0.2959, 0.2053, 0.2959, 0.1808, 0.03775, 0.1942, 0.0363, 0.2051, 0.2985, 0.2051, 0.2985, 0.1942, 0.0363, 0.2106, 0.03643, 0.2047, 0.3011, 0.2047, 0.3011, 0.2106, 0.03643, 0.2388, 0.03809, 0.2043, 0.3036, 0.2043, 0.3036, 0.2388, 0.03809, 0.2754, 0.03637, 0.2038, 0.3059, 0.2038, 0.3059, 0.2754, 0.03637, 0.3249, 0.03708, 0.2032, 0.3081, 0.2032, 0.3081, 0.3249, 0.03708, 0.3555, 0.03683, 0.2026, 0.3102, 0.2026, 0.3102, 0.3555, 0.03683, 0.3559, 0.1581, 0.2018, 0.3121, 0.2018, 0.3121, 0.3559, 0.1581, 0.3555, 0.2267, 0.201, 0.3138, 0.201, 0.3138, 0.3555, 0.2267, 0.3567, 0.307, 0.2001, 0.3153, 0.2001, 0.3153, 0.3567, 0.307, 0.3553, 0.364, 0.1992, 0.3165, 0.1992, 0.3165, 0.3553, 0.364, 0.3581, 0.4222, 0.1982, 0.3176, 0.1982, 0.3176, 0.3581, 0.4222, 0.3571, 0.4732, 0.1972, 0.3185, 0.1972, 0.3185, 0.3571, 0.4732, 0.3581, 0.5351, 0.1961, 0.3192, 0.1961, 0.3192, 0.3581, 0.5351, 0.3561, 0.5664, 0.195, 0.3198, 0.195, 0.3198, 0.3561, 0.5664, 0.2699, 0.563, 0.1951, 0.3169, 0.1951, 0.3169, 0.2699, 0.563, 0.2307, 0.5634, 0.1953, 0.3141, 0.1953, 0.3141, 0.2307, 0.5634, 0.2119, 0.5649, 0.1956, 0.3115, 0.1956, 0.3115, 0.2119, 0.5649, 0.1928, 0.5625, 0.1959, 0.3089, 0.1959, 0.3089, 0.1928, 0.5625, 0.1699, 0.5631, 0.1963, 0.3064, 0.1963, 0.3064, 0.1699, 0.5631, 0.1334, 0.567, 0.1968, 0.3041, 0.6602, 0.6752, 0.6598, 0.6145, 0.6686, 0.568, 0.6933, 0.5044, 0.7119, 0.4718, 0.7322, 0.4453, 0.7604, 0.4196, 0.785, 0.4047, 0.8108, 0.3991, 0.8261, 0.3964, 0.8467, 0.4013, 0.8702, 0.411, 0.8893, 0.4271, 0.921, 0.4552, 0.9403, 0.4874, 0.9657, 0.5485, 0.9794, 0.6325, 0.9798, 0.6931, 0.971, 0.7418, 0.9571, 0.7922, 0.9331, 0.8403, 0.9114, 0.8734, 0.886, 0.8947, 0.8641, 0.9096, 0.8356, 0.9174, 0.8107, 0.9201, 0.7807, 0.913, 0.7572, 0.8989, 0.7299, 0.8761, 0.705, 0.8458, 0.6817, 0.7915, 0.6671, 0.7392, 0.1968, 0.3041, 0.1334, 0.567, 0.09474, 0.5641, 0.1974, 0.3019, 0.1974, 0.3019, 0.09474, 0.5641, 0.02335, 0.5644, 0.1981, 0.2998, 0.1981, 0.2998, 0.1988, 0.2979, 0.1996, 0.2963, 0.2005, 0.2948, 0.2014, 0.2936, 0.2024, 0.2925, 0.2034, 0.2915, 0.2045, 0.2908, 0.2057, 0.2901, 0.2055, 0.2932, 0.2053, 0.2959, 0.2051, 0.2985, 0.2047, 0.3011, 0.2043, 0.3036, 0.2038, 0.3059, 0.2032, 0.3081, 0.2026, 0.3102, 0.2018, 0.3121, 0.201, 0.3138, 0.2001, 0.3153, 0.1992, 0.3165, 0.1982, 0.3176, 0.1972, 0.3185, 0.1961, 0.3192, 0.195, 0.3198, 0.1951, 0.3169, 0.1953, 0.3141, 0.1956, 0.3115, 0.1959, 0.3089, 0.1963, 0.3064, 0.1968, 0.3041, 0.1974, 0.3019])
me_cylinder_003.materials.append(mat_material_002)
me_cylinder_003.use_remesh_preserve_volume = False
me_cylinder_003.use_remesh_preserve_attributes = False
me_cylinder_003.use_mirror_vertex_groups = False
me_cylinder_003.update()
me_cylinder_005 = bpy.data.meshes.new('Cylinder.005')
me_cylinder_005.from_pydata([(0.0, 1.0, -1.0), (0.0, 1.0, 1.0), (0.1951, 0.9808, -1.0), (0.1951, 0.9808, 1.0), (0.3827, 0.9239, -1.0), (0.3827, 0.9239, 1.0), (0.5556, 0.8315, -1.0), (0.5556, 0.8315, 1.0), (0.7071, 0.7071, -1.0), (0.7071, 0.7071, 1.0), (0.8315, 0.5556, -1.0), (0.8315, 0.5556, 1.0), (0.9239, 0.3827, -1.0), (0.9239, 0.3827, 1.0), (0.9808, 0.1951, -1.0), (0.9808, 0.1951, 1.0), (1.0, 7.55e-08, -1.0), (1.0, 7.55e-08, 1.0), (0.9808, -0.1951, -1.0), (0.9808, -0.1951, 1.0), (0.9239, -0.3827, -1.0), (0.9239, -0.3827, 1.0), (0.8315, -0.5556, -1.0), (0.8315, -0.5556, 1.0), (0.7071, -0.7071, -1.0), (0.7071, -0.7071, 1.0), (0.5556, -0.8315, -1.0), (0.5556, -0.8315, 1.0), (0.3827, -0.9239, -1.0), (0.3827, -0.9239, 1.0), (0.1951, -0.9808, -1.0), (0.1951, -0.9808, 1.0), (-3.258e-07, -1.0, -1.0), (-3.258e-07, -1.0, 1.0), (-0.1951, -0.9808, -1.0), (-0.1951, -0.9808, 1.0), (-0.3827, -0.9239, -1.0), (-0.3827, -0.9239, 1.0), (-0.5556, -0.8315, -1.0), (-0.5556, -0.8315, 1.0), (-0.7071, -0.7071, -1.0), (-0.7071, -0.7071, 1.0), (-0.8315, -0.5556, -1.0), (-0.8315, -0.5556, 1.0), (-0.9239, -0.3827, -1.0), (-0.9239, -0.3827, 1.0), (-0.9808, -0.1951, -1.0), (-0.9808, -0.1951, 1.0), (-1.0, 9.656e-07, -1.0), (-1.0, 9.656e-07, 1.0), (-0.9808, 0.1951, -1.0), (-0.9808, 0.1951, 1.0), (-0.9239, 0.3827, -1.0), (-0.9239, 0.3827, 1.0), (-0.8315, 0.5556, -1.0), (-0.8315, 0.5556, 1.0), (-0.7071, 0.7071, -1.0), (-0.7071, 0.7071, 1.0), (-0.5556, 0.8315, -1.0), (-0.5556, 0.8315, 1.0), (-0.3827, 0.9239, -1.0), (-0.3827, 0.9239, 1.0), (-0.1951, 0.9808, -1.0), (-0.1951, 0.9808, 1.0)], [], [(0, 1, 3, 2), (2, 3, 5, 4), (4, 5, 7, 6), (6, 7, 9, 8), (8, 9, 11, 10), (10, 11, 13, 12), (12, 13, 15, 14), (14, 15, 17, 16), (16, 17, 19, 18), (18, 19, 21, 20), (20, 21, 23, 22), (22, 23, 25, 24), (24, 25, 27, 26), (26, 27, 29, 28), (28, 29, 31, 30), (30, 31, 33, 32), (32, 33, 35, 34), (34, 35, 37, 36), (36, 37, 39, 38), (38, 39, 41, 40), (40, 41, 43, 42), (42, 43, 45, 44), (44, 45, 47, 46), (46, 47, 49, 48), (48, 49, 51, 50), (50, 51, 53, 52), (52, 53, 55, 54), (54, 55, 57, 56), (56, 57, 59, 58), (58, 59, 61, 60), (3, 1, 63, 61, 59, 57, 55, 53, 51, 49, 47, 45, 43, 41, 39, 37, 35, 33, 31, 29, 27, 25, 23, 21, 19, 17, 15, 13, 11, 9, 7, 5), (60, 61, 63, 62), (62, 63, 1, 0), (0, 2, 4, 6, 8, 10, 12, 14, 16, 18, 20, 22, 24, 26, 28, 30, 32, 34, 36, 38, 40, 42, 44, 46, 48, 50, 52, 54, 56, 58, 60, 62)])
_uv = me_cylinder_005.uv_layers.new(name='UVMap')
_uv.uv.foreach_set('vector', [0.1981, 0.2998, 0.02335, 0.5644, 0.02432, 0.4607, 0.1988, 0.2979, 0.1988, 0.2979, 0.02432, 0.4607, 0.0234, 0.3855, 0.1996, 0.2963, 0.1996, 0.2963, 0.0234, 0.3855, 0.02222, 0.3273, 0.2005, 0.2948, 0.2005, 0.2948, 0.02222, 0.3273, 0.02499, 0.2748, 0.2014, 0.2936, 0.2014, 0.2936, 0.02499, 0.2748, 0.0249, 0.2144, 0.2024, 0.2925, 0.2024, 0.2925, 0.0249, 0.2144, 0.02314, 0.17, 0.2034, 0.2915, 0.2034, 0.2915, 0.02314, 0.17, 0.02349, 0.03731, 0.2045, 0.2908, 0.2045, 0.2908, 0.02349, 0.03731, 0.1056, 0.03695, 0.2057, 0.2901, 0.2057, 0.2901, 0.1056, 0.03695, 0.1524, 0.03821, 0.2055, 0.2932, 0.2055, 0.2932, 0.1524, 0.03821, 0.1808, 0.03775, 0.2053, 0.2959, 0.2053, 0.2959, 0.1808, 0.03775, 0.1942, 0.0363, 0.2051, 0.2985, 0.2051, 0.2985, 0.1942, 0.0363, 0.2106, 0.03643, 0.2047, 0.3011, 0.2047, 0.3011, 0.2106, 0.03643, 0.2388, 0.03809, 0.2043, 0.3036, 0.2043, 0.3036, 0.2388, 0.03809, 0.2754, 0.03637, 0.2038, 0.3059, 0.2038, 0.3059, 0.2754, 0.03637, 0.3249, 0.03708, 0.2032, 0.3081, 0.2032, 0.3081, 0.3249, 0.03708, 0.3555, 0.03683, 0.2026, 0.3102, 0.2026, 0.3102, 0.3555, 0.03683, 0.3559, 0.1581, 0.2018, 0.3121, 0.2018, 0.3121, 0.3559, 0.1581, 0.3555, 0.2267, 0.201, 0.3138, 0.201, 0.3138, 0.3555, 0.2267, 0.3567, 0.307, 0.2001, 0.3153, 0.2001, 0.3153, 0.3567, 0.307, 0.3553, 0.364, 0.1992, 0.3165, 0.1992, 0.3165, 0.3553, 0.364, 0.3581, 0.4222, 0.1982, 0.3176, 0.1982, 0.3176, 0.3581, 0.4222, 0.3571, 0.4732, 0.1972, 0.3185, 0.1972, 0.3185, 0.3571, 0.4732, 0.3581, 0.5351, 0.1961, 0.3192, 0.1961, 0.3192, 0.3581, 0.5351, 0.3561, 0.5664, 0.195, 0.3198, 0.195, 0.3198, 0.3561, 0.5664, 0.2699, 0.563, 0.1951, 0.3169, 0.1951, 0.3169, 0.2699, 0.563, 0.2307, 0.5634, 0.1953, 0.3141, 0.1953, 0.3141, 0.2307, 0.5634, 0.2119, 0.5649, 0.1956, 0.3115, 0.1956, 0.3115, 0.2119, 0.5649, 0.1928, 0.5625, 0.1959, 0.3089, 0.1959, 0.3089, 0.1928, 0.5625, 0.1699, 0.5631, 0.1963, 0.3064, 0.1963, 0.3064, 0.1699, 0.5631, 0.1334, 0.567, 0.1968, 0.3041, 0.6602, 0.6752, 0.6598, 0.6145, 0.6686, 0.568, 0.6933, 0.5044, 0.7119, 0.4718, 0.7322, 0.4453, 0.7604, 0.4196, 0.785, 0.4047, 0.8108, 0.3991, 0.8261, 0.3964, 0.8467, 0.4013, 0.8702, 0.411, 0.8893, 0.4271, 0.921, 0.4552, 0.9403, 0.4874, 0.9657, 0.5485, 0.9794, 0.6325, 0.9798, 0.6931, 0.971, 0.7418, 0.9571, 0.7922, 0.9331, 0.8403, 0.9114, 0.8734, 0.886, 0.8947, 0.8641, 0.9096, 0.8356, 0.9174, 0.8107, 0.9201, 0.7807, 0.913, 0.7572, 0.8989, 0.7299, 0.8761, 0.705, 0.8458, 0.6817, 0.7915, 0.6671, 0.7392, 0.1968, 0.3041, 0.1334, 0.567, 0.09474, 0.5641, 0.1974, 0.3019, 0.1974, 0.3019, 0.09474, 0.5641, 0.02335, 0.5644, 0.1981, 0.2998, 0.1981, 0.2998, 0.1988, 0.2979, 0.1996, 0.2963, 0.2005, 0.2948, 0.2014, 0.2936, 0.2024, 0.2925, 0.2034, 0.2915, 0.2045, 0.2908, 0.2057, 0.2901, 0.2055, 0.2932, 0.2053, 0.2959, 0.2051, 0.2985, 0.2047, 0.3011, 0.2043, 0.3036, 0.2038, 0.3059, 0.2032, 0.3081, 0.2026, 0.3102, 0.2018, 0.3121, 0.201, 0.3138, 0.2001, 0.3153, 0.1992, 0.3165, 0.1982, 0.3176, 0.1972, 0.3185, 0.1961, 0.3192, 0.195, 0.3198, 0.1951, 0.3169, 0.1953, 0.3141, 0.1956, 0.3115, 0.1959, 0.3089, 0.1963, 0.3064, 0.1968, 0.3041, 0.1974, 0.3019])
me_cylinder_005.materials.append(mat_material_002)
me_cylinder_005.use_remesh_preserve_volume = False
me_cylinder_005.use_remesh_preserve_attributes = False
me_cylinder_005.use_mirror_vertex_groups = False
me_cylinder_005.update()
me_cylinder_004 = bpy.data.meshes.new('Cylinder.004')
me_cylinder_004.from_pydata([(0.0, 1.0, -1.0), (0.0, 1.0, 1.0), (0.1951, 0.9808, -1.0), (0.1951, 0.9808, 1.0), (0.3827, 0.9239, -1.0), (0.3827, 0.9239, 1.0), (0.5556, 0.8315, -1.0), (0.5556, 0.8315, 1.0), (0.7071, 0.7071, -1.0), (0.7071, 0.7071, 1.0), (0.8315, 0.5556, -1.0), (0.8315, 0.5556, 1.0), (0.9239, 0.3825, -1.0), (0.9239, 0.3827, 1.0), (0.9807, 0.1953, -1.0), (0.9808, 0.1951, 1.0), (1.0, 7.55e-08, -1.0), (1.0, 7.55e-08, 1.0), (0.9808, -0.1951, -1.0), (0.9808, -0.1951, 1.0), (0.9239, -0.3827, -1.0), (0.9239, -0.3827, 1.0), (0.8315, -0.5556, -1.0), (0.8315, -0.5556, 1.0), (0.7071, -0.7071, -1.0), (0.7071, -0.7071, 1.0), (0.5556, -0.8315, -1.0), (0.5556, -0.8315, 1.0), (0.3827, -0.9239, -1.0), (0.3827, -0.9239, 1.0), (0.1951, -0.9808, -1.0), (0.1951, -0.9808, 1.0), (-3.258e-07, -1.0, -1.0), (-3.258e-07, -1.0, 1.0), (-0.1951, -0.9808, -1.0), (-0.1951, -0.9808, 1.0), (-0.3827, -0.9239, -1.0), (-0.3827, -0.9239, 1.0), (-0.5556, -0.8315, -1.0), (-0.5556, -0.8315, 1.0), (-0.7071, -0.7071, -1.0), (-0.7071, -0.7071, 1.0), (-0.8315, -0.5556, -1.0), (-0.8315, -0.5556, 1.0), (-0.9239, -0.3827, -1.0), (-0.9239, -0.3827, 1.0), (-0.9808, -0.1951, -1.0), (-0.9808, -0.1951, 1.0), (-1.0, 9.656e-07, -1.0), (-1.0, 9.656e-07, 1.0), (-0.9808, 0.1951, -1.0), (-0.9808, 0.1951, 1.0), (-0.9239, 0.3827, -1.0), (-0.9239, 0.3827, 1.0), (-0.8315, 0.5556, -1.0), (-0.8315, 0.5556, 1.0), (-0.7071, 0.7071, -1.0), (-0.7071, 0.7071, 1.0), (-0.5556, 0.8315, -1.0), (-0.5556, 0.8315, 1.0), (-0.3827, 0.9239, -1.0), (-0.3827, 0.9239, 1.0), (-0.1951, 0.9808, -1.0), (-0.1951, 0.9808, 1.0)], [], [(0, 1, 3, 2), (2, 3, 5, 4), (4, 5, 7, 6), (6, 7, 9, 8), (8, 9, 11, 10), (10, 11, 13, 12), (12, 13, 15, 14), (14, 15, 17, 16), (16, 17, 19, 18), (18, 19, 21, 20), (20, 21, 23, 22), (22, 23, 25, 24), (24, 25, 27, 26), (26, 27, 29, 28), (28, 29, 31, 30), (30, 31, 33, 32), (32, 33, 35, 34), (34, 35, 37, 36), (36, 37, 39, 38), (38, 39, 41, 40), (40, 41, 43, 42), (42, 43, 45, 44), (44, 45, 47, 46), (46, 47, 49, 48), (48, 49, 51, 50), (50, 51, 53, 52), (52, 53, 55, 54), (54, 55, 57, 56), (56, 57, 59, 58), (58, 59, 61, 60), (3, 1, 63, 61, 59, 57, 55, 53, 51, 49, 47, 45, 43, 41, 39, 37, 35, 33, 31, 29, 27, 25, 23, 21, 19, 17, 15, 13, 11, 9, 7, 5), (60, 61, 63, 62), (62, 63, 1, 0), (0, 2, 4, 6, 8, 10, 12, 14, 16, 18, 20, 22, 24, 26, 28, 30, 32, 34, 36, 38, 40, 42, 44, 46, 48, 50, 52, 54, 56, 58, 60, 62)])
_uv = me_cylinder_004.uv_layers.new(name='UVMap')
_uv.uv.foreach_set('vector', [0.1981, 0.2998, 0.02335, 0.5644, 0.02432, 0.4607, 0.1988, 0.2979, 0.1988, 0.2979, 0.02432, 0.4607, 0.0234, 0.3855, 0.1996, 0.2963, 0.1996, 0.2963, 0.0234, 0.3855, 0.02222, 0.3273, 0.2005, 0.2948, 0.2005, 0.2948, 0.02222, 0.3273, 0.02499, 0.2748, 0.2014, 0.2936, 0.2014, 0.2936, 0.02499, 0.2748, 0.0249, 0.2144, 0.2024, 0.2925, 0.2024, 0.2925, 0.0249, 0.2144, 0.02314, 0.17, 0.2034, 0.2915, 0.2034, 0.2915, 0.02314, 0.17, 0.02349, 0.03731, 0.2045, 0.2908, 0.2045, 0.2908, 0.02349, 0.03731, 0.1056, 0.03695, 0.2057, 0.2901, 0.2057, 0.2901, 0.1056, 0.03695, 0.1524, 0.03821, 0.2055, 0.2932, 0.2055, 0.2932, 0.1524, 0.03821, 0.1808, 0.03775, 0.2053, 0.2959, 0.2053, 0.2959, 0.1808, 0.03775, 0.1942, 0.0363, 0.2051, 0.2985, 0.2051, 0.2985, 0.1942, 0.0363, 0.2106, 0.03643, 0.2047, 0.3011, 0.2047, 0.3011, 0.2106, 0.03643, 0.2388, 0.03809, 0.2043, 0.3036, 0.2043, 0.3036, 0.2388, 0.03809, 0.2754, 0.03637, 0.2038, 0.3059, 0.2038, 0.3059, 0.2754, 0.03637, 0.3249, 0.03708, 0.2032, 0.3081, 0.2032, 0.3081, 0.3249, 0.03708, 0.3555, 0.03683, 0.2026, 0.3102, 0.2026, 0.3102, 0.3555, 0.03683, 0.3559, 0.1581, 0.2018, 0.3121, 0.2018, 0.3121, 0.3559, 0.1581, 0.3555, 0.2267, 0.201, 0.3138, 0.201, 0.3138, 0.3555, 0.2267, 0.3567, 0.307, 0.2001, 0.3153, 0.2001, 0.3153, 0.3567, 0.307, 0.3553, 0.364, 0.1992, 0.3165, 0.1992, 0.3165, 0.3553, 0.364, 0.3581, 0.4222, 0.1982, 0.3176, 0.1982, 0.3176, 0.3581, 0.4222, 0.3571, 0.4732, 0.1972, 0.3185, 0.1972, 0.3185, 0.3571, 0.4732, 0.3581, 0.5351, 0.1961, 0.3192, 0.1961, 0.3192, 0.3581, 0.5351, 0.3561, 0.5664, 0.195, 0.3198, 0.195, 0.3198, 0.3561, 0.5664, 0.2699, 0.563, 0.1951, 0.3169, 0.1951, 0.3169, 0.2699, 0.563, 0.2307, 0.5634, 0.1953, 0.3141, 0.1953, 0.3141, 0.2307, 0.5634, 0.2119, 0.5649, 0.1956, 0.3115, 0.1956, 0.3115, 0.2119, 0.5649, 0.1928, 0.5625, 0.1959, 0.3089, 0.1959, 0.3089, 0.1928, 0.5625, 0.1699, 0.5631, 0.1963, 0.3064, 0.1963, 0.3064, 0.1699, 0.5631, 0.1334, 0.567, 0.1968, 0.3041, 0.6602, 0.6752, 0.6598, 0.6145, 0.6686, 0.568, 0.6933, 0.5044, 0.7119, 0.4718, 0.7322, 0.4453, 0.7604, 0.4196, 0.785, 0.4047, 0.8108, 0.3991, 0.8261, 0.3964, 0.8467, 0.4013, 0.8702, 0.411, 0.8893, 0.4271, 0.921, 0.4552, 0.9403, 0.4874, 0.9657, 0.5485, 0.9794, 0.6325, 0.9798, 0.6931, 0.971, 0.7418, 0.9571, 0.7922, 0.9331, 0.8403, 0.9114, 0.8734, 0.886, 0.8947, 0.8641, 0.9096, 0.8356, 0.9174, 0.8107, 0.9201, 0.7807, 0.913, 0.7572, 0.8989, 0.7299, 0.8761, 0.705, 0.8458, 0.6817, 0.7915, 0.6671, 0.7392, 0.1968, 0.3041, 0.1334, 0.567, 0.09474, 0.5641, 0.1974, 0.3019, 0.1974, 0.3019, 0.09474, 0.5641, 0.02335, 0.5644, 0.1981, 0.2998, 0.1981, 0.2998, 0.1988, 0.2979, 0.1996, 0.2963, 0.2005, 0.2948, 0.2014, 0.2936, 0.2024, 0.2925, 0.2034, 0.2915, 0.2045, 0.2908, 0.2057, 0.2901, 0.2055, 0.2932, 0.2053, 0.2959, 0.2051, 0.2985, 0.2047, 0.3011, 0.2043, 0.3036, 0.2038, 0.3059, 0.2032, 0.3081, 0.2026, 0.3102, 0.2018, 0.3121, 0.201, 0.3138, 0.2001, 0.3153, 0.1992, 0.3165, 0.1982, 0.3176, 0.1972, 0.3185, 0.1961, 0.3192, 0.195, 0.3198, 0.1951, 0.3169, 0.1953, 0.3141, 0.1956, 0.3115, 0.1959, 0.3089, 0.1963, 0.3064, 0.1968, 0.3041, 0.1974, 0.3019])
me_cylinder_004.materials.append(mat_material_002)
me_cylinder_004.use_remesh_preserve_volume = False
me_cylinder_004.use_remesh_preserve_attributes = False
me_cylinder_004.use_mirror_vertex_groups = False
me_cylinder_004.update()
me_cylinder = bpy.data.meshes.new('Cylinder')
me_cylinder.from_pydata([(0.0, 1.0, -1.0), (0.0, 1.0, 1.0), (0.1951, 0.9808, -1.0), (0.1951, 0.9808, 1.0), (0.3827, 0.9239, -1.0), (0.3827, 0.9239, 1.0), (0.5556, 0.8315, -1.0), (0.5556, 0.8315, 1.0), (0.7071, 0.7071, -1.0), (0.7071, 0.7071, 1.0), (0.8315, 0.5556, -1.0), (0.8315, 0.5556, 1.0), (0.9239, 0.3827, -1.0), (0.9239, 0.3827, 1.0), (0.9808, 0.1951, -1.0), (0.9808, 0.1951, 1.0), (1.0, 7.55e-08, -1.0), (1.0, 7.55e-08, 1.0), (0.9808, -0.1951, -1.0), (0.9808, -0.1951, 1.0), (0.9239, -0.3827, -1.0), (0.9239, -0.3827, 1.0), (0.8315, -0.5556, -1.0), (0.8315, -0.5556, 1.0), (0.7071, -0.7071, -1.0), (0.7071, -0.7071, 1.0), (0.5556, -0.8315, -1.0), (0.5556, -0.8315, 1.0), (0.3827, -0.9239, -1.0), (0.3827, -0.9239, 1.0), (0.1951, -0.9808, -1.0), (0.1951, -0.9808, 1.0), (-3.258e-07, -1.0, -1.0), (-3.258e-07, -1.0, 1.0), (-0.1951, -0.9808, -1.0), (-0.1951, -0.9808, 1.0), (-0.3827, -0.9239, -1.0), (-0.3827, -0.9239, 1.0), (-0.5556, -0.8315, -1.0), (-0.5556, -0.8315, 1.0), (-0.7071, -0.7071, -1.0), (-0.7071, -0.7071, 1.0), (-0.8315, -0.5556, -1.0), (-0.8315, -0.5556, 1.0), (-0.9239, -0.3827, -1.0), (-0.9239, -0.3827, 1.0), (-0.9808, -0.1951, -1.0), (-0.9808, -0.1951, 1.0), (-1.0, 9.656e-07, -1.0), (-1.0, 9.656e-07, 1.0), (-0.9808, 0.1951, -1.0), (-0.9808, 0.1951, 1.0), (-0.9239, 0.3827, -1.0), (-0.9239, 0.3827, 1.0), (-0.8315, 0.5556, -1.0), (-0.8315, 0.5556, 1.0), (-0.7071, 0.7071, -1.0), (-0.7071, 0.7071, 1.0), (-0.5556, 0.8315, -1.0), (-0.5556, 0.8315, 1.0), (-0.3827, 0.9239, -1.0), (-0.3827, 0.9239, 1.0), (-0.1951, 0.9808, -1.0), (-0.1951, 0.9808, 1.0)], [], [(0, 1, 3, 2), (2, 3, 5, 4), (4, 5, 7, 6), (6, 7, 9, 8), (8, 9, 11, 10), (10, 11, 13, 12), (12, 13, 15, 14), (14, 15, 17, 16), (16, 17, 19, 18), (18, 19, 21, 20), (20, 21, 23, 22), (22, 23, 25, 24), (24, 25, 27, 26), (26, 27, 29, 28), (28, 29, 31, 30), (30, 31, 33, 32), (32, 33, 35, 34), (34, 35, 37, 36), (36, 37, 39, 38), (38, 39, 41, 40), (40, 41, 43, 42), (42, 43, 45, 44), (44, 45, 47, 46), (46, 47, 49, 48), (48, 49, 51, 50), (50, 51, 53, 52), (52, 53, 55, 54), (54, 55, 57, 56), (56, 57, 59, 58), (58, 59, 61, 60), (3, 1, 63, 61, 59, 57, 55, 53, 51, 49, 47, 45, 43, 41, 39, 37, 35, 33, 31, 29, 27, 25, 23, 21, 19, 17, 15, 13, 11, 9, 7, 5), (60, 61, 63, 62), (62, 63, 1, 0), (0, 2, 4, 6, 8, 10, 12, 14, 16, 18, 20, 22, 24, 26, 28, 30, 32, 34, 36, 38, 40, 42, 44, 46, 48, 50, 52, 54, 56, 58, 60, 62)])
_uv = me_cylinder.uv_layers.new(name='UVMap')
_uv.uv.foreach_set('vector', [0.1981, 0.2998, 0.02335, 0.5644, 0.02432, 0.4607, 0.1988, 0.2979, 0.1988, 0.2979, 0.02432, 0.4607, 0.0234, 0.3855, 0.1996, 0.2963, 0.1996, 0.2963, 0.0234, 0.3855, 0.02222, 0.3273, 0.2005, 0.2948, 0.2005, 0.2948, 0.02222, 0.3273, 0.02499, 0.2748, 0.2014, 0.2936, 0.2014, 0.2936, 0.02499, 0.2748, 0.0249, 0.2144, 0.2024, 0.2925, 0.2024, 0.2925, 0.0249, 0.2144, 0.02314, 0.17, 0.2034, 0.2915, 0.2034, 0.2915, 0.02314, 0.17, 0.02349, 0.03731, 0.2045, 0.2908, 0.2045, 0.2908, 0.02349, 0.03731, 0.1056, 0.03695, 0.2057, 0.2901, 0.2057, 0.2901, 0.1056, 0.03695, 0.1524, 0.03821, 0.2055, 0.2932, 0.2055, 0.2932, 0.1524, 0.03821, 0.1808, 0.03775, 0.2053, 0.2959, 0.2053, 0.2959, 0.1808, 0.03775, 0.1942, 0.0363, 0.2051, 0.2985, 0.2051, 0.2985, 0.1942, 0.0363, 0.2106, 0.03643, 0.2047, 0.3011, 0.2047, 0.3011, 0.2106, 0.03643, 0.2388, 0.03809, 0.2043, 0.3036, 0.2043, 0.3036, 0.2388, 0.03809, 0.2754, 0.03637, 0.2038, 0.3059, 0.2038, 0.3059, 0.2754, 0.03637, 0.3249, 0.03708, 0.2032, 0.3081, 0.2032, 0.3081, 0.3249, 0.03708, 0.3555, 0.03683, 0.2026, 0.3102, 0.2026, 0.3102, 0.3555, 0.03683, 0.3559, 0.1581, 0.2018, 0.3121, 0.2018, 0.3121, 0.3559, 0.1581, 0.3555, 0.2267, 0.201, 0.3138, 0.201, 0.3138, 0.3555, 0.2267, 0.3567, 0.307, 0.2001, 0.3153, 0.2001, 0.3153, 0.3567, 0.307, 0.3553, 0.364, 0.1992, 0.3165, 0.1992, 0.3165, 0.3553, 0.364, 0.3581, 0.4222, 0.1982, 0.3176, 0.1982, 0.3176, 0.3581, 0.4222, 0.3571, 0.4732, 0.1972, 0.3185, 0.1972, 0.3185, 0.3571, 0.4732, 0.3581, 0.5351, 0.1961, 0.3192, 0.1961, 0.3192, 0.3581, 0.5351, 0.3561, 0.5664, 0.195, 0.3198, 0.195, 0.3198, 0.3561, 0.5664, 0.2699, 0.563, 0.1951, 0.3169, 0.1951, 0.3169, 0.2699, 0.563, 0.2307, 0.5634, 0.1953, 0.3141, 0.1953, 0.3141, 0.2307, 0.5634, 0.2119, 0.5649, 0.1956, 0.3115, 0.1956, 0.3115, 0.2119, 0.5649, 0.1928, 0.5625, 0.1959, 0.3089, 0.1959, 0.3089, 0.1928, 0.5625, 0.1699, 0.5631, 0.1963, 0.3064, 0.1963, 0.3064, 0.1699, 0.5631, 0.1334, 0.567, 0.1968, 0.3041, 0.6602, 0.6752, 0.6598, 0.6145, 0.6686, 0.568, 0.6933, 0.5044, 0.7119, 0.4718, 0.7322, 0.4453, 0.7604, 0.4196, 0.785, 0.4047, 0.8108, 0.3991, 0.8261, 0.3964, 0.8467, 0.4013, 0.8702, 0.411, 0.8893, 0.4271, 0.921, 0.4552, 0.9403, 0.4874, 0.9657, 0.5485, 0.9794, 0.6325, 0.9798, 0.6931, 0.971, 0.7418, 0.9571, 0.7922, 0.9331, 0.8403, 0.9114, 0.8734, 0.886, 0.8947, 0.8641, 0.9096, 0.8356, 0.9174, 0.8107, 0.9201, 0.7807, 0.913, 0.7572, 0.8989, 0.7299, 0.8761, 0.705, 0.8458, 0.6817, 0.7915, 0.6671, 0.7392, 0.1968, 0.3041, 0.1334, 0.567, 0.09474, 0.5641, 0.1974, 0.3019, 0.1974, 0.3019, 0.09474, 0.5641, 0.02335, 0.5644, 0.1981, 0.2998, 0.1981, 0.2998, 0.1988, 0.2979, 0.1996, 0.2963, 0.2005, 0.2948, 0.2014, 0.2936, 0.2024, 0.2925, 0.2034, 0.2915, 0.2045, 0.2908, 0.2057, 0.2901, 0.2055, 0.2932, 0.2053, 0.2959, 0.2051, 0.2985, 0.2047, 0.3011, 0.2043, 0.3036, 0.2038, 0.3059, 0.2032, 0.3081, 0.2026, 0.3102, 0.2018, 0.3121, 0.201, 0.3138, 0.2001, 0.3153, 0.1992, 0.3165, 0.1982, 0.3176, 0.1972, 0.3185, 0.1961, 0.3192, 0.195, 0.3198, 0.1951, 0.3169, 0.1953, 0.3141, 0.1956, 0.3115, 0.1959, 0.3089, 0.1963, 0.3064, 0.1968, 0.3041, 0.1974, 0.3019])
me_cylinder.materials.append(mat_material_002)
me_cylinder.use_remesh_preserve_volume = False
me_cylinder.use_remesh_preserve_attributes = False
me_cylinder.use_mirror_vertex_groups = False
me_cylinder.update()
me_plane_003 = bpy.data.meshes.new('Plane.003')
me_plane_003.from_pydata([(-1.0, -1.0, 0.0), (1.0, -1.0, 0.0), (-1.0, 1.0, 0.0), (1.0, 1.0, 0.0)], [], [(0, 1, 3, 2)])
_uv = me_plane_003.uv_layers.new(name='UVMap')
_uv.uv.foreach_set('vector', [0.0001, 9.998e-05, 0.9999, 9.998e-05, 0.9999, 0.9999, 9.998e-05, 0.9999])
me_plane_003.materials.append(mat_material_004)
me_plane_003.use_remesh_preserve_volume = False
me_plane_003.use_remesh_preserve_attributes = False
me_plane_003.use_mirror_vertex_groups = False
me_plane_003.update()
me_plane_002 = bpy.data.meshes.new('Plane.002')
me_plane_002.from_pydata([(-0.3235, -1.049, -0.6039), (1.676, -1.049, -0.6039), (-0.3235, 0.9507, -0.6039), (1.676, 0.9507, -0.6039)], [], [(0, 1, 3, 2)])
_uv = me_plane_002.uv_layers.new(name='UVMap')
_uv.uv.foreach_set('vector', [8.165e-05, 8.16e-05, 0.6661, 8.16e-05, 0.6661, 0.9999, 8.16e-05, 0.9999])
me_plane_002.materials.append(mat_material_003)
me_plane_002.use_remesh_preserve_volume = False
me_plane_002.use_remesh_preserve_attributes = False
me_plane_002.use_mirror_vertex_groups = False
me_plane_002.update()
me_plane_001 = bpy.data.meshes.new('Plane.001')
me_plane_001.from_pydata([(-1.0, -1.0, 0.0), (1.0, -1.0, 0.0), (-1.0, 1.0, 0.0), (1.0, 1.0, 0.0)], [], [(0, 1, 3, 2)])
me_plane_001.materials.append(mat_material_001)
me_plane_001.use_remesh_preserve_volume = False
me_plane_001.use_remesh_preserve_attributes = False
me_plane_001.use_mirror_vertex_groups = False
me_plane_001.update()
me_cube_002 = bpy.data.meshes.new('Cube.002')
me_cube_002.from_pydata([(2.535, -2.001, -0.02897)], [], [])
me_cube_002.materials.append(mat_material)
me_cube_002.use_remesh_preserve_volume = False
me_cube_002.use_remesh_preserve_attributes = False
me_cube_002.use_mirror_vertex_groups = False
me_cube_002.update()

# ---- objects
ob_lamp_005 = bpy.data.objects.new('Lamp.005', light_lamp_005)
ob_lamp_004 = bpy.data.objects.new('Lamp.004', light_lamp_004)
ob_coche = bpy.data.objects.new('Coche', me_cube_001)
ob_camera3a = bpy.data.objects.new('Camera3a', cam_camera3a)
ob_rueda_del__izq = bpy.data.objects.new('Rueda Del. Izq.', me_cylinder_003)
ob_rueda_tras__izq = bpy.data.objects.new('Rueda Tras. Izq.', me_cylinder_005)
ob_rueda_del__der = bpy.data.objects.new('Rueda Del. Der.', me_cylinder_004)
ob_rueda_tras__der = bpy.data.objects.new('Rueda Tras. Der.', me_cylinder)
ob_raya = bpy.data.objects.new('Raya', me_plane_003)
ob_carretera = bpy.data.objects.new('Carretera', me_plane_002)
ob_plano_principal = bpy.data.objects.new('Plano principal', me_plane_001)
ob_lamp_003 = bpy.data.objects.new('Lamp.003', light_lamp_003)
ob_lamp_002 = bpy.data.objects.new('Lamp.002', light_lamp_002)
ob_lamp_001 = bpy.data.objects.new('Lamp.001', light_lamp_001)
ob_cube_002 = bpy.data.objects.new('Cube.002', me_cube_002)
ob_lamp = bpy.data.objects.new('Lamp', light_lamp)
ob_camera = bpy.data.objects.new('Camera', cam_camera)

# ---- transforms, parenting, visibility, modifiers, constraints
ob_lamp_005.location = (-3.092, -68.92, 19.61)
ob_lamp_005.rotation_euler = (0.6503, 0.05522, 5.081)
ob_lamp_005.lock_rotations_4d = False
ob_lamp_005.empty_display_type = 'ARROWS'
ob_lamp_005.color = (0.0, 0.0, 0.0, 0.0)
ob_lamp_005.lineart.crease_threshold = 0.0
ob_lamp_004.location = (-0.6014, 47.61, 5.179)
ob_lamp_004.rotation_euler = (0.6503, 0.05522, 5.081)
ob_lamp_004.lock_rotations_4d = False
ob_lamp_004.empty_display_type = 'ARROWS'
ob_lamp_004.color = (0.0, 0.0, 0.0, 0.0)
ob_lamp_004.lineart.crease_threshold = 0.0
ob_coche.location = (-0.4314, -0.02247, 2.166)
ob_coche.lock_rotations_4d = False
ob_coche.empty_display_type = 'ARROWS'
ob_coche.lineart.crease_threshold = 0.0
_m = ob_coche.modifiers.new('Mirror', 'MIRROR')
_m = ob_coche.modifiers.new('Subsurf', 'SUBSURF')
_m.uv_smooth = 'PRESERVE_CORNERS'
_m.quality = 2
_m.show_only_control_edges = False
ob_camera3a.parent = ob_coche
ob_camera3a.matrix_parent_inverse = Matrix(((1.0, 0.0, 0.0, 0.4314), (0.0, 1.0, 0.0, 0.02247), (0.0, 0.0, 1.0, -2.166), (0.0, 0.0, 0.0, 1.0)))
ob_camera3a.location = (-0.6148, -14.7, 5.759)
ob_camera3a.rotation_euler = (1.222, -0.03938, -0.0902)
ob_camera3a.lineart.crease_threshold = 0.0
ob_rueda_del__izq.parent = ob_coche
ob_rueda_del__izq.matrix_parent_inverse = Matrix(((1.0, 0.0, 0.0, 0.4314), (0.0, 1.0, 0.0, 0.02247), (0.0, 0.0, 1.0, -2.166), (0.0, 0.0, 0.0, 1.0)))
ob_rueda_del__izq.location = (-2.508, 2.457, 0.6585)
ob_rueda_del__izq.rotation_euler = (0.0, 1.571, 3.142)
ob_rueda_del__izq.scale = (0.6166, 0.6166, 0.1753)
ob_rueda_del__izq.lock_rotation = (False, True, True)
ob_rueda_del__izq.lineart.crease_threshold = 0.0
ob_rueda_tras__izq.parent = ob_coche
ob_rueda_tras__izq.matrix_parent_inverse = Matrix(((1.0, 0.0, 0.0, 0.4314), (0.0, 1.0, 0.0, 0.02247), (0.0, 0.0, 1.0, -2.166), (0.0, 0.0, 0.0, 1.0)))
ob_rueda_tras__izq.location = (-2.413, -2.914, 0.7868)
ob_rueda_tras__izq.rotation_euler = (0.0, 1.571, 3.142)
ob_rueda_tras__izq.scale = (0.7464, 0.7464, 0.2122)
ob_rueda_tras__izq.lock_rotation = (False, True, True)
ob_rueda_tras__izq.lineart.crease_threshold = 0.0
ob_rueda_del__der.parent = ob_coche
ob_rueda_del__der.matrix_parent_inverse = Matrix(((1.0, 0.0, 0.0, 0.4314), (0.0, 1.0, 0.0, 0.02247), (0.0, 0.0, 1.0, -2.166), (0.0, 0.0, 0.0, 1.0)))
ob_rueda_del__der.location = (1.591, 2.472, 0.6474)
ob_rueda_del__der.rotation_euler = (-0.0, 1.571, 0.0)
ob_rueda_del__der.scale = (0.6166, 0.6166, 0.1753)
ob_rueda_del__der.lock_rotation = (False, True, True)
ob_rueda_del__der.lineart.crease_threshold = 0.0
ob_rueda_tras__der.parent = ob_coche
ob_rueda_tras__der.matrix_parent_inverse = Matrix(((1.0, 0.0, 0.0, 0.4314), (0.0, 1.0, 0.0, 0.02247), (0.0, 0.0, 1.0, -2.166), (0.0, 0.0, 0.0, 1.0)))
ob_rueda_tras__der.location = (1.564, -2.916, 0.7884)
ob_rueda_tras__der.rotation_euler = (-0.0, 1.571, 0.0)
ob_rueda_tras__der.scale = (0.7318, 0.7318, 0.208)
ob_rueda_tras__der.lock_rotation = (False, True, True)
ob_rueda_tras__der.lineart.crease_threshold = 0.0
ob_raya.location = (0.0, 0.0, 0.04572)
ob_raya.scale = (0.2, 50.0, 1.0)
ob_raya.lineart.crease_threshold = 0.0
ob_carretera.location = (-2.683, 2.46, 0.6266)
ob_carretera.scale = (4.0, 50.0, 1.0)
ob_carretera.lineart.crease_threshold = 0.0
ob_plano_principal.location = (0.0, -0.4994, 0.0)
ob_plano_principal.scale = (7.938, 49.62, 0.9923)
ob_plano_principal.lineart.crease_threshold = 0.0
ob_lamp_003.location = (-0.5948, -8.231, 2.164)
ob_lamp_003.rotation_euler = (0.6503, 0.05522, 1.866)
ob_lamp_003.lock_rotations_4d = False
ob_lamp_003.empty_display_type = 'ARROWS'
ob_lamp_003.color = (0.0, 0.0, 0.0, 0.0)
ob_lamp_003.lineart.crease_threshold = 0.0
ob_lamp_002.location = (0.6695, 5.89, 3.522)
ob_lamp_002.rotation_euler = (0.6503, 0.05522, 5.081)
ob_lamp_002.lock_rotations_4d = False
ob_lamp_002.empty_display_type = 'ARROWS'
ob_lamp_002.color = (0.0, 0.0, 0.0, 0.0)
ob_lamp_002.lineart.crease_threshold = 0.0
ob_lamp_001.location = (-5.648, 0.204, 4.989)
ob_lamp_001.rotation_euler = (0.6503, 0.05522, 1.866)
ob_lamp_001.lock_rotations_4d = False
ob_lamp_001.empty_display_type = 'ARROWS'
ob_lamp_001.color = (0.0, 0.0, 0.0, 0.0)
ob_lamp_001.lineart.crease_threshold = 0.0
ob_cube_002.location = (-0.3605, -0.7066, 1.149)
ob_cube_002.lock_rotations_4d = False
ob_cube_002.empty_display_type = 'ARROWS'
ob_cube_002.lineart.crease_threshold = 0.0
_m = ob_cube_002.modifiers.new('Mirror', 'MIRROR')
_m = ob_cube_002.modifiers.new('Subsurf', 'SUBSURF')
_m.uv_smooth = 'PRESERVE_CORNERS'
_m.quality = 2
_m.show_only_control_edges = False
ob_lamp.location = (6.253, 0.8949, 3.528)
ob_lamp.rotation_euler = (0.6503, 0.05522, 1.866)
ob_lamp.lock_rotations_4d = False
ob_lamp.empty_display_type = 'ARROWS'
ob_lamp.color = (0.0, 0.0, 0.0, 0.0)
ob_lamp.lineart.crease_threshold = 0.0
ob_camera.location = (7.481, -6.508, 5.344)
ob_camera.rotation_euler = (1.109, 0.0, 0.8149)
ob_camera.lock_rotations_4d = False
ob_camera.empty_display_type = 'ARROWS'
ob_camera.color = (0.0, 0.0, 0.0, 0.0)
ob_camera.display_type = 'WIRE'
ob_camera.lineart.crease_threshold = 0.0

# ---- collection membership
col_collection_1.objects.link(ob_lamp_005)
col_collection_1.objects.link(ob_lamp_004)
col_collection_1.objects.link(ob_coche)
col_collection_1.objects.link(ob_camera3a)
col_collection_1.objects.link(ob_rueda_del__izq)
col_collection_1.objects.link(ob_rueda_tras__izq)
col_collection_1.objects.link(ob_rueda_del__der)
col_collection_1.objects.link(ob_rueda_tras__der)
col_collection_1.objects.link(ob_raya)
col_collection_1.objects.link(ob_carretera)
col_collection_1.objects.link(ob_plano_principal)
col_collection_1.objects.link(ob_lamp_003)
col_collection_1.objects.link(ob_lamp_002)
col_collection_1.objects.link(ob_lamp_001)
col_collection_1.objects.link(ob_cube_002)
col_collection_1.objects.link(ob_lamp)
col_collection_1.objects.link(ob_camera)

# ---- scene / render settings (as saved in the file)
scene.camera = ob_camera3a
scene.frame_start = 1; scene.frame_end = 250; scene.frame_set(2)
scene.render.engine = 'BLENDER_EEVEE_NEXT'
scene.render.resolution_percentage = 50
scene.render.dither_intensity = 0.0
scene.cycles.use_denoising = False
scene.cycles.samples = 128
scene.cycles.sampling_pattern = 'TABULATED_SOBOL'
scene.cycles.light_sampling_threshold = 0.0
scene.cycles.use_adaptive_sampling = False
scene.cycles.use_light_tree = False
scene.cycles.blur_glossy = 0.0
scene.cycles.sample_clamp_indirect = 0.0
scene.view_settings.view_transform = 'Standard'
bpy.context.view_layer.update()
